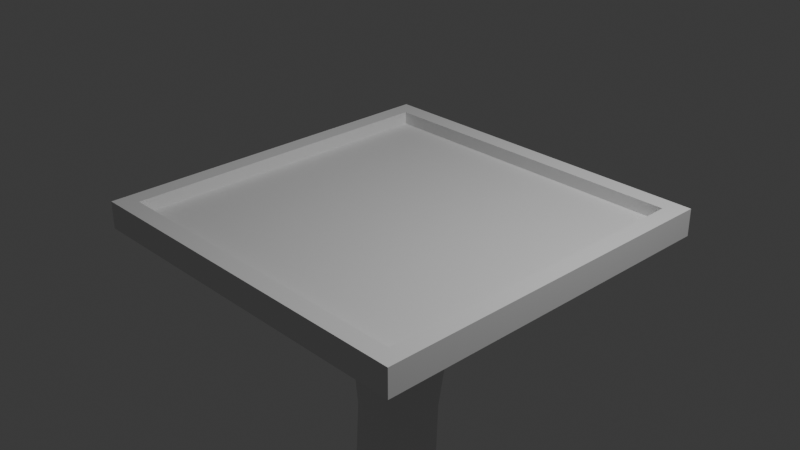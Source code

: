 # Source: PLATFORM_2.blend  (saved by Blender 4.1.24; exported with 4.5.12 LTS)
import bpy
from mathutils import Matrix  # noqa: F401  (used for matrix-valued properties, if any)

bpy.ops.wm.read_factory_settings(use_empty=True)
scene = bpy.context.scene
scene.name = 'Scene'

# ---- collections
col_collection = bpy.data.collections.new('Collection'); scene.collection.children.link(col_collection)

# ---- world
world_world = bpy.data.worlds.new('World'); scene.world = world_world
world_world.use_nodes = True; world_world.node_tree.nodes.clear()
_N = world_world.node_tree.nodes; _L = world_world.node_tree.links
n0 = _N.new('ShaderNodeOutputWorld'); n0.name = 'World Output'; n0.location = (300, 300)
n1 = _N.new('ShaderNodeBackground'); n1.name = 'Background'; n1.location = (10, 300)
n1.inputs[0].default_value = (0.05088, 0.05088, 0.05088, 1.0)
_L.new(n1.outputs[0], n0.inputs[0])
n0.is_active_output = True
world_world.color = (0.05088, 0.05088, 0.05088)
world_world.use_sun_shadow = False
world_world.sun_shadow_jitter_overblur = 0.0

# ---- cameras
cam_camera = bpy.data.cameras.new('Camera')
cam_camera.clip_end = 100.0
cam_camera.ortho_scale = 7.314

# ---- lights
light_light = bpy.data.lights.new('Light', 'POINT')
light_light.transmission_factor = 0.0
light_light.energy = 1000.0
light_light.shadow_soft_size = 0.1
light_light.shadow_maximum_resolution = 0.006
light_light.use_absolute_resolution = True

# ---- meshes
me_cube_002 = bpy.data.meshes.new('Cube.002')
me_cube_002.from_pydata([(-0.9029, -0.9029, -1.0), (-1.0, -1.0, 1.0), (-0.9029, 0.9029, -1.0), (-1.0, 1.0, 1.0), (0.9029, -0.9029, -1.0), (1.0, -1.0, 1.0), (0.9029, 0.9029, -1.0), (1.0, 1.0, 1.0), (-1.0, 1.0, -1.0), (-1.0, -1.0, -1.0), (1.0, 1.0, -1.0), (1.0, -1.0, -1.0), (-0.9029, 0.9029, -0.03283), (-0.9029, -0.9029, -0.03283), (0.9029, 0.9029, -0.03283), (0.9029, -0.9029, -0.03283)], [], [(9, 1, 3, 8), (8, 3, 7, 10), (10, 7, 5, 11), (11, 5, 1, 9), (4, 0, 13, 15), (7, 3, 1, 5), (2, 0, 9, 8), (6, 2, 8, 10), (4, 6, 10, 11), (0, 4, 11, 9), (12, 14, 15, 13), (2, 6, 14, 12), (6, 4, 15, 14), (0, 2, 12, 13)])
_uv = me_cube_002.uv_layers.new(name='UVMap')
_uv.uv.foreach_set('vector', [0.09322, 0.09299, 0.2562, 0.1843, 0.19, 0.2843, 0.1133, 0.4291, 0.1133, 0.4291, 0.19, 0.2843, 0.2771, 0.3541, 0.4211, 0.4291, 0.4211, 0.4291, 0.2771, 0.3541, 0.3501, 0.2882, 0.4302, 0.1131, 0.4302, 0.1131, 0.3501, 0.2882, 0.2562, 0.1843, 0.09322, 0.09299, 0.5641, 0.4434, 0.5641, 0.06708, 0.7028, 0.1831, 0.6821, 0.295, 0.2771, 0.3541, 0.19, 0.2843, 0.2562, 0.1843, 0.3501, 0.2882, 0.05451, 0.5452, 0.05451, 0.9767, 0.03131, 0.9999, 0.03131, 0.522, 0.486, 0.5452, 0.05451, 0.5452, 0.03131, 0.522, 0.5092, 0.522, 0.486, 0.9767, 0.486, 0.5452, 0.5092, 0.522, 0.5092, 0.9999, 0.05451, 0.9767, 0.486, 0.9767, 0.5092, 0.9999, 0.03131, 0.9999, 0.816, 0.1923, 0.7953, 0.3043, 0.6821, 0.295, 0.7028, 0.1831, 0.9339, 0.04395, 0.9339, 0.4202, 0.7953, 0.3043, 0.816, 0.1923, 0.9339, 0.4202, 0.5641, 0.4434, 0.6821, 0.295, 0.7953, 0.3043, 0.5641, 0.06708, 0.9339, 0.04395, 0.816, 0.1923, 0.7028, 0.1831])
me_cube_002.update()
me_cylinder = bpy.data.meshes.new('Cylinder')
me_cylinder.from_pydata([(0.0, 1.0, -19.56), (0.03863, 1.035, 1.737), (0.1951, 0.9808, -19.56), (0.2392, 1.021, 1.737), (0.3827, 0.9239, -19.56), (0.4312, 0.9679, 1.737), (0.5556, 0.8315, -19.56), (0.6072, 0.8782, 1.737), (0.7071, 0.7071, -19.56), (0.76, 0.755, 1.737), (0.8315, 0.5556, -19.56), (0.8838, 0.603, 1.737), (0.9239, 0.3827, -19.56), (0.9739, 0.428, 1.737), (0.9808, 0.1951, -19.56), (1.027, 0.2369, 1.737), (1.0, 0.0, -19.56), (1.041, 0.03715, 1.737), (0.9808, -0.1951, -19.56), (1.016, -0.1632, 1.737), (0.9239, -0.3827, -19.56), (0.9528, -0.3564, 1.737), (0.8315, -0.5556, -19.56), (0.8545, -0.5346, 1.738), (0.7071, -0.7071, -19.56), (0.7248, -0.691, 1.738), (0.5556, -0.8315, -19.56), (0.5687, -0.8195, 1.738), (0.3827, -0.9239, -19.56), (0.3922, -0.9151, 1.738), (0.1951, -0.9808, -19.56), (0.202, -0.9744, 1.738), (0.0, -1.0, -19.56), (0.005145, -0.9953, 1.738), (-0.1951, -0.9808, -19.56), (-0.1914, -0.9774, 1.738), (-0.3827, -0.9239, -19.56), (-0.3802, -0.9215, 1.738), (-0.5556, -0.8315, -19.56), (-0.554, -0.8298, 1.738), (-0.7071, -0.7071, -19.56), (-0.7061, -0.7058, 1.738), (-0.8315, -0.5556, -19.56), (-0.8304, -0.5543, 1.738), (-0.9239, -0.3827, -19.56), (-0.9223, -0.3809, 1.738), (-0.9808, -0.1951, -19.56), (-0.9782, -0.1925, 1.738), (-1.0, 0.0, -19.56), (-0.9959, 0.003931, 1.738), (-0.9808, 0.1951, -19.56), (-0.9747, 0.2008, 1.738), (-0.9239, 0.3827, -19.56), (-0.9153, 0.3906, 1.738), (-0.8315, 0.5556, -19.56), (-0.8197, 0.5663, 1.738), (-0.7071, 0.7071, -19.56), (-0.6912, 0.7216, 1.738), (-0.5556, 0.8315, -19.56), (-0.5347, 0.8505, 1.738), (-0.3827, 0.9239, -19.56), (-0.3561, 0.948, 1.737), (-0.1951, 0.9808, -19.56), (-0.1625, 1.01, 1.737), (0.2052, 0.99, 2.315), (0.008249, 1.008, 2.315), (0.3942, 0.9345, 2.315), (0.5682, 0.843, 2.315), (0.7201, 0.719, 2.315), (0.8442, 0.5673, 2.315), (0.9358, 0.3936, 2.315), (0.9913, 0.2047, 2.315), (1.009, 0.008026, 2.315), (0.9876, -0.1888, 2.315), (0.9288, -0.3782, 2.315), (0.8347, -0.5526, 2.315), (0.7089, -0.7054, 2.315), (0.5564, -0.8307, 2.315), (0.3829, -0.9237, 2.315), (0.1951, -0.9808, 2.315), (2.601e-08, -1.0, 2.315), (-0.1951, -0.9808, 2.315), (-0.3827, -0.9239, 2.315), (-0.5556, -0.8315, 2.315), (-0.7071, -0.7071, 2.315), (-0.8315, -0.5556, 2.315), (-0.9239, -0.3827, 2.315), (-0.9808, -0.1951, 2.315), (-1.0, 0.0, 2.315), (-0.9808, 0.1951, 2.315), (-0.9237, 0.3828, 2.315), (-0.8308, 0.5562, 2.315), (-0.7056, 0.7085, 2.315), (-0.5527, 0.8341, 2.315), (-0.3782, 0.928, 2.315), (-0.1888, 0.9866, 2.315), (0.3302, 1.522, 1.737), (0.02682, 1.545, 1.737), (0.6213, 1.44, 1.737), (0.8882, 1.304, 1.737), (1.12, 1.116, 1.737), (1.309, 0.8851, 1.737), (1.446, 0.6193, 1.737), (1.527, 0.3294, 1.737), (1.55, 0.02688, 1.737), (1.514, -0.2761, 1.738), (1.42, -0.5675, 1.738), (1.274, -0.8356, 1.738), (1.081, -1.07, 1.738), (0.8477, -1.261, 1.738), (0.583, -1.404, 1.738), (0.2969, -1.491, 1.738), (-4.961e-09, -1.52, 1.738), (-0.2966, -1.491, 1.738), (-0.5819, -1.405, 1.738), (-0.8451, -1.264, 1.738), (-1.076, -1.076, 1.738), (-1.265, -0.8452, 1.738), (-1.405, -0.5823, 1.738), (-1.492, -0.2969, 1.738), (-1.52, -4.8e-05, 1.738), (-1.491, 0.2967, 1.738), (-1.404, 0.5826, 1.738), (-1.262, 0.8469, 1.738), (-1.07, 1.08, 1.738), (-0.8362, 1.272, 1.738), (-0.5683, 1.417, 1.738), (-0.2768, 1.509, 1.738), (0.3034, 1.497, 2.315), (0.004639, 1.525, 2.315), (0.5905, 1.413, 2.315), (0.8547, 1.273, 2.315), (1.086, 1.085, 2.315), (1.274, 0.8541, 2.315), (1.414, 0.5902, 2.315), (1.499, 0.3033, 2.315), (1.526, 0.004783, 2.315), (1.494, -0.2937, 2.315), (1.406, -0.5805, 2.315), (1.264, -0.8444, 2.315), (1.075, -1.075, 2.315), (0.8447, -1.264, 2.315), (0.5818, -1.405, 2.315), (0.2966, -1.491, 2.315), (3.097e-08, -1.52, 2.315), (-0.2966, -1.491, 2.315), (-0.5818, -1.405, 2.315), (-0.8447, -1.264, 2.315), (-1.075, -1.075, 2.315), (-1.264, -0.8447, 2.315), (-1.405, -0.5818, 2.315), (-1.491, -0.2966, 2.315), (-1.52, 0.0, 2.315), (-1.491, 0.2966, 2.315), (-1.405, 0.5818, 2.315), (-1.264, 0.8447, 2.315), (-1.075, 1.075, 2.315), (-0.8446, 1.264, 2.315), (-0.5808, 1.406, 2.315), (-0.294, 1.494, 2.315), (0.02722, 1.005, -18.04), (0.1894, 1.039, -16.52), (0.1076, 1.027, -15.0), (-0.05676, 1.232, -13.48), (-0.1757, 1.469, -11.95), (-0.07738, 1.187, -10.43), (0.07734, 0.8948, -8.913), (-0.02202, 0.9615, -7.392), (-0.114, 0.9286, -5.871), (0.03552, 0.9086, -4.351), (0.05609, 0.9874, -2.827), (0.1287, 1.122, -1.305), (0.181, 1.169, 0.2148), (0.398, 1.169, 0.2146), (0.349, 1.125, -1.305), (0.2654, 0.9681, -2.827), (0.261, 0.8825, -4.351), (0.1101, 0.9128, -5.871), (0.1838, 0.9405, -7.392), (0.2863, 0.8555, -8.913), (0.1352, 1.137, -10.43), (0.02985, 1.427, -11.95), (0.1424, 1.2, -13.48), (0.3313, 1.011, -15.0), (0.4241, 1.027, -16.52), (0.2323, 0.9879, -18.04), (0.6027, 1.127, 0.2144), (0.5559, 1.085, -1.305), (0.4673, 0.9078, -2.827), (0.479, 0.8159, -4.352), (0.3245, 0.8569, -5.871), (0.3813, 0.879, -7.392), (0.491, 0.7738, -8.913), (0.3451, 1.041, -10.43), (0.231, 1.339, -11.95), (0.3359, 1.125, -13.48), (0.549, 0.9572, -15.0), (0.6518, 0.9775, -16.52), (0.4311, 0.9333, -18.04), (0.7869, 1.044, 0.2143), (0.7415, 1.004, -1.305), (0.6544, 0.8085, -2.828), (0.682, 0.7112, -4.352), (0.5219, 0.763, -5.872), (0.5639, 0.7791, -7.392), (0.684, 0.6522, -8.914), (0.5443, 0.9026, -10.43), (0.4198, 1.208, -11.95), (0.5167, 1.011, -13.48), (0.7515, 0.8668, -15.0), (0.8628, 0.8918, -16.52), (0.6155, 0.8433, -18.04), (0.9435, 0.9245, 0.2142), (0.8985, 0.8842, -1.305), (0.8197, 0.6737, -2.828), (0.8629, 0.5722, -4.353), (0.6953, 0.635, -5.872), (0.7254, 0.6442, -7.392), (0.8579, 0.4953, -8.914), (0.7252, 0.7271, -10.43), (0.5889, 1.04, -11.95), (0.6772, 0.8622, -13.48), (0.9297, 0.7435, -15.0), (1.048, 0.773, -16.52), (0.7776, 0.7211, -18.04), (1.066, 0.7713, 0.2142), (1.021, 0.7304, -1.305), (0.9566, 0.5086, -2.828), (1.015, 0.4045, -4.353), (0.8385, 0.4776, -5.872), (0.8601, 0.4792, -7.392), (1.006, 0.3092, -8.914), (0.8802, 0.5229, -10.43), (0.7314, 0.842, -11.95), (0.8109, 0.6861, -13.48), (1.076, 0.5921, -15.0), (1.198, 0.6254, -16.52), (0.9106, 0.5714, -18.04), (1.151, 0.5911, 0.2143), (1.105, 0.5484, -1.305), (1.06, 0.3195, -2.829), (1.133, 0.2143, -4.354), (0.946, 0.2972, -5.872), (0.9631, 0.2905, -7.392), (1.122, 0.1014, -8.914), (1.003, 0.2985, -10.43), (0.8416, 0.6224, -11.95), (0.9121, 0.4898, -13.48), (1.183, 0.4185, -15.0), (1.308, 0.4546, -16.52), (1.008, 0.3996, -18.04), (1.194, 0.3909, 0.2145), (1.146, 0.345, -1.305), (1.126, 0.1141, -2.829), (1.212, 0.009334, -4.354), (1.014, 0.1009, -5.873), (1.03, 0.08544, -7.392), (1.202, -0.1201, -8.914), (1.088, 0.06395, -10.43), (0.9151, 0.3906, -11.95), (0.9761, 0.2814, -13.48), (1.246, 0.2296, -15.0), (1.371, 0.2671, -16.52), (1.067, 0.2123, -18.04), (1.194, 0.1787, 0.2146), (1.144, 0.1283, -1.305), (1.151, -0.09937, -2.829), (1.248, -0.2024, -4.355), (1.038, -0.1037, -5.873), (1.058, -0.1276, -7.392), (1.243, -0.347, -8.914), (1.132, -0.1712, -10.43), (0.949, 0.1559, -11.95), (1.001, 0.06837, -13.48), (1.264, 0.03278, -15.0), (1.385, 0.07008, -16.52), (1.084, 0.01662, -18.04), (1.151, -0.03727, 0.2148), (1.098, -0.09316, -1.305), (1.134, -0.3123, -2.83), (1.239, -0.4125, -4.355), (1.018, -0.3084, -5.873), (1.046, -0.34, -7.392), (1.242, -0.5701, -8.914), (1.133, -0.3986, -10.43), (0.9422, -0.07282, -11.95), (0.9845, -0.1416, -13.48), (1.234, -0.1647, -15.0), (1.351, -0.1287, -16.52), (1.059, -0.1798, -18.04), (1.068, -0.2487, 0.2151), (1.011, -0.3108, -1.305), (1.077, -0.516, -2.83), (1.184, -0.6124, -4.355), (0.9527, -0.5054, -5.873), (0.9922, -0.543, -7.392), (1.2, -0.7803, -8.915), (1.092, -0.6105, -10.43), (0.8952, -0.2874, -11.95), (0.9289, -0.3409, -13.48), (1.16, -0.3554, -15.0), (1.269, -0.3214, -16.52), (0.9934, -0.3693, -18.04), (0.9465, -0.4475, 0.2153), (0.8846, -0.516, -1.305), (0.9799, -0.7025, -2.83), (1.085, -0.7942, -4.355), (0.8439, -0.6867, -5.873), (0.899, -0.7283, -7.392), (1.117, -0.969, -8.915), (1.009, -0.7993, -10.44), (0.8101, -0.4804, -11.95), (0.8364, -0.5225, -13.48), (1.044, -0.5319, -15.0), (1.145, -0.5004, -16.52), (0.8904, -0.5444, -18.04), (0.7919, -0.626, 0.2155), (0.7247, -0.7006, -1.305), (0.8469, -0.8643, -2.83), (0.9451, -0.9505, -4.355), (0.6949, -0.8452, -5.873), (0.7692, -0.8887, -7.392), (0.9967, -1.129, -8.915), (0.8897, -0.959, -10.44), (0.6904, -0.6455, -11.96), (0.7109, -0.6803, -13.48), (0.8924, -0.6873, -15.0), (0.9838, -0.6588, -16.52), (0.7548, -0.6982, -18.04), (0.61, -0.7773, 0.2157), (0.5371, -0.8575, -1.305), (0.6825, -0.9955, -2.83), (0.7687, -1.075, -4.355), (0.5108, -0.9748, -5.873), (0.607, -1.018, -7.392), (0.8441, -1.253, -8.915), (0.7378, -1.084, -10.44), (0.5412, -0.7774, -11.96), (0.5575, -0.8087, -13.48), (0.7118, -0.8156, -15.0), (0.7926, -0.7902, -16.52), (0.5926, -0.8248, -18.04), (0.4078, -0.8955, 0.2159), (0.329, -0.9805, -1.305), (0.4925, -1.091, -2.83), (0.5625, -1.163, -4.355), (0.2986, -1.071, -5.873), (0.4185, -1.11, -7.392), (0.6647, -1.337, -8.915), (0.5598, -1.17, -10.44), (0.3682, -0.8717, -11.96), (0.3826, -0.9033, -13.48), (0.5102, -0.9118, -15.0), (0.58, -0.8896, -16.52), (0.41, -0.9191, -18.04), (0.193, -0.9762, 0.216), (0.1084, -1.065, -1.304), (0.2843, -1.148, -2.829), (0.3346, -1.212, -4.354), (0.06683, -1.13, -5.872), (0.2107, -1.163, -7.392), (0.4658, -1.378, -8.915), (0.3625, -1.213, -10.44), (0.1785, -0.9254, -11.96), (0.1932, -0.9609, -13.48), (0.2959, -0.972, -15.0), (0.3548, -0.9529, -16.52), (0.2141, -0.9776, -18.04), (-0.02614, -1.016, 0.2162), (-0.1162, -1.108, -1.304), (0.06621, -1.165, -2.829), (0.09448, -1.22, -4.353), (-0.1747, -1.15, -5.872), (-0.007931, -1.175, -7.392), (0.2553, -1.375, -8.915), (0.1536, -1.212, -10.44), (-0.02067, -0.9364, -11.96), (-0.003355, -0.9791, -13.48), (0.07761, -0.9939, -15.0), (0.126, -0.9779, -16.52), (0.01255, -0.998, -18.04), (-0.2413, -1.014, 0.2163), (-0.3362, -1.108, -1.304), (-0.1525, -1.14, -2.829), (-0.1479, -1.187, -4.353), (-0.4154, -1.131, -5.871), (-0.2283, -1.146, -7.392), (0.04137, -1.328, -8.914), (-0.05907, -1.167, -10.43), (-0.2219, -0.9038, -11.95), (-0.1995, -0.9572, -13.48), (-0.1365, -0.9768, -15.0), (-0.09766, -0.9635, -16.52), (-0.1872, -0.9795, -18.04), (-0.4445, -0.9704, 0.2164), (-0.5431, -1.066, -1.304), (-0.3628, -1.076, -2.828), (-0.382, -1.116, -4.352), (-0.6449, -1.075, -5.871), (-0.441, -1.077, -7.392), (-0.1676, -1.241, -8.914), (-0.2675, -1.078, -10.43), (-0.4177, -0.828, -11.95), (-0.3883, -0.8954, -13.48), (-0.3388, -0.9213, -15.0), (-0.3083, -0.9104, -16.52), (-0.3778, -0.9231, -18.04), (-0.6279, -0.8866, 0.2165), (-0.729, -0.9833, -1.304), (-0.5557, -0.9744, -2.828), (-0.5978, -1.009, -4.352), (-0.8535, -0.9822, -5.871), (-0.6367, -0.9723, -7.392), (-0.3631, -1.116, -8.914), (-0.4639, -0.9487, -10.43), (-0.6009, -0.7112, -11.95), (-0.563, -0.7957, -13.48), (-0.5227, -0.8298, -15.0), (-0.4987, -0.8209, -16.52), (-0.5527, -0.831, -18.04), (-0.7846, -0.7662, 0.2165), (-0.8866, -0.8628, -1.304), (-0.7236, -0.8399, -2.828), (-0.7862, -0.87, -4.351), (-1.032, -0.8575, -5.871), (-0.8071, -0.8358, -7.392), (-0.5373, -0.9587, -8.914), (-0.6406, -0.7839, -10.43), (-0.7647, -0.5567, -11.95), (-0.7171, -0.6611, -13.48), (-0.6821, -0.706, -15.0), (-0.6628, -0.6986, -16.52), (-0.7055, -0.7069, -18.04), (-0.9085, -0.6139, 0.2165), (-1.01, -0.7094, -1.304), (-0.8596, -0.6773, -2.828), (-0.9395, -0.7052, -4.351), (-1.175, -0.7049, -5.87), (-0.9451, -0.673, -7.392), (-0.6835, -0.7751, -8.914), (-0.7911, -0.5895, -10.43), (-0.9033, -0.3699, -11.95), (-0.8449, -0.496, -13.48), (-0.8119, -0.5547, -15.0), (-0.7954, -0.5484, -16.52), (-0.8306, -0.5554, -18.04), (-0.9949, -0.4354, 0.2165), (-1.094, -0.5287, -1.304), (-0.9589, -0.4927, -2.827), (-1.052, -0.5203, -4.35), (-1.275, -0.5298, -5.87), (-1.045, -0.4896, -7.392), (-0.7964, -0.5714, -8.914), (-0.9096, -0.3723, -10.43), (-1.011, -0.1574, -11.95), (-0.9418, -0.3058, -13.48), (-0.9076, -0.382, -15.0), (-0.8924, -0.3762, -16.52), (-0.9233, -0.3826, -18.04), (-1.04, -0.2375, 0.2164), (-1.137, -0.3278, -1.304), (-1.018, -0.2928, -2.827), (-1.119, -0.3219, -4.35), (-1.331, -0.3384, -5.87), (-1.104, -0.292, -7.392), (-0.8718, -0.3555, -8.914), (-0.9916, -0.1409, -10.43), (-1.085, 0.07284, -11.95), (-1.004, -0.0975, -13.48), (-0.9662, -0.1943, -15.0), (-0.9509, -0.1887, -16.52), (-0.9803, -0.195, -18.04), (-1.043, -0.02765, 0.2163), (-1.135, -0.1141, -1.304), (-1.035, -0.08525, -2.827), (-1.14, -0.1171, -4.35), (-1.34, -0.1376, -5.87), (-1.121, -0.08733, -7.392), (-0.9069, -0.1354, -8.913), (-1.034, 0.09562, -10.43), (-1.121, 0.3117, -11.95), (-1.03, 0.121, -13.48), (-0.9855, 0.001473, -15.0), (-0.9687, 0.006798, -16.52), (-0.9995, 7.575e-05, -18.04), (-1.002, 0.1863, 0.2162), (-1.09, 0.1043, -1.304), (-1.01, 0.1224, -2.827), (-1.115, 0.08657, -4.35), (-1.304, 0.06497, -5.87), (-1.094, 0.117, -7.392), (-0.9008, 0.08061, -8.913), (-1.035, 0.3282, -10.43), (-1.119, 0.5496, -11.95), (-1.017, 0.341, -13.48), (-0.9649, 0.1981, -15.0), (-0.9452, 0.2029, -16.52), (-0.9801, 0.1952, -18.04), (-0.9196, 0.3963, 0.216), (-1.003, 0.3192, -1.304), (-0.9449, 0.3222, -2.827), (-1.045, 0.2817, -4.35), (-1.224, 0.2613, -5.87), (-1.026, 0.3134, -7.392), (-0.8542, 0.2847, -8.913), (-0.9953, 0.5479, -10.43), (-1.077, 0.7769, -11.95), (-0.9672, 0.5534, -13.48), (-0.9047, 0.3879, -15.0), (-0.8806, 0.3922, -16.52), (-0.9226, 0.3829, -18.04), (-0.7984, 0.5943, 0.2158), (-0.876, 0.5224, -1.304), (-0.842, 0.5067, -2.827), (-0.9332, 0.4608, -4.35), (-1.104, 0.4438, -5.87), (-0.9209, 0.4945, -7.392), (-0.7692, 0.4694, -8.913), (-0.9162, 0.7464, -10.43), (-0.9978, 0.9841, -11.95), (-0.8809, 0.7493, -13.48), (-0.8067, 0.5637, -15.0), (-0.7765, 0.5676, -16.52), (-0.8292, 0.5559, -18.04), (-0.6434, 0.7727, 0.2156), (-0.7154, 0.7063, -1.305), (-0.7058, 0.6688, -2.827), (-0.7856, 0.6172, -4.35), (-0.9493, 0.6052, -5.87), (-0.7823, 0.6536, -7.392), (-0.6489, 0.6279, -8.913), (-0.8007, 0.9159, -10.43), (-0.8835, 1.163, -11.95), (-0.7615, 0.9204, -13.48), (-0.6739, 0.7187, -15.0), (-0.6358, 0.7226, -16.52), (-0.7031, 0.7077, -18.04), (-0.4604, 0.9247, 0.2154), (-0.5269, 0.8637, -1.305), (-0.5413, 0.8025, -2.827), (-0.6079, 0.7446, -4.35), (-0.7655, 0.739, -5.87), (-0.6163, 0.7843, -7.392), (-0.498, 0.754, -8.913), (-0.6531, 1.05, -10.43), (-0.7382, 1.306, -11.95), (-0.6135, 1.059, -13.48), (-0.5105, 0.8469, -15.0), (-0.4626, 0.8514, -16.52), (-0.5485, 0.8326, -18.04), (-0.2567, 1.044, 0.2152), (-0.3179, 0.9883, -1.305), (-0.3548, 0.9027, -2.827), (-0.4067, 0.838, -4.35), (-0.5599, 0.84, -5.871), (-0.4294, 0.8816, -7.392), (-0.3222, 0.8427, -8.913), (-0.479, 1.142, -10.43), (-0.5674, 1.407, -11.95), (-0.4422, 1.16, -13.48), (-0.3213, 0.9433, -15.0), (-0.2626, 0.9493, -16.52), (-0.3708, 0.926, -18.04), (-0.04012, 1.127, 0.215), (-0.09649, 1.075, -1.305), (-0.1532, 0.9652, -2.827), (-0.1897, 0.8935, -4.351), (-0.34, 0.904, -5.871), (-0.2289, 0.9415, -7.392), (-0.128, 0.8904, -8.913), (-0.2847, 1.188, -10.43), (-0.3774, 1.462, -11.95), (-0.2542, 1.218, -13.48), (-0.1128, 1.004, -15.0), (-0.04253, 1.013, -16.52), (-0.1764, 0.9842, -18.04)], [], [(172, 1, 3, 173), (173, 3, 5, 186), (186, 5, 7, 199), (199, 7, 9, 212), (212, 9, 11, 225), (225, 11, 13, 238), (238, 13, 15, 251), (251, 15, 17, 264), (264, 17, 19, 277), (277, 19, 21, 290), (290, 21, 23, 303), (303, 23, 25, 316), (316, 25, 27, 329), (329, 27, 29, 342), (342, 29, 31, 355), (355, 31, 33, 368), (368, 33, 35, 381), (381, 35, 37, 394), (394, 37, 39, 407), (407, 39, 41, 420), (420, 41, 43, 433), (433, 43, 45, 446), (446, 45, 47, 459), (459, 47, 49, 472), (472, 49, 51, 485), (485, 51, 53, 498), (498, 53, 55, 511), (511, 55, 57, 524), (524, 57, 59, 537), (537, 59, 61, 550), (19, 17, 104, 105), (550, 61, 63, 563), (563, 63, 1, 172), (0, 2, 4, 6, 8, 10, 12, 14, 16, 18, 20, 22, 24, 26, 28, 30, 32, 34, 36, 38, 40, 42, 44, 46, 48, 50, 52, 54, 56, 58, 60, 62), (64, 65, 95, 94, 93, 92, 91, 90, 89, 88, 87, 86, 85, 84, 83, 82, 81, 80, 79, 78, 77, 76, 75, 74, 73, 72, 71, 70, 69, 68, 67, 66), (72, 73, 137, 136), (53, 51, 121, 122), (71, 72, 136, 135), (35, 33, 112, 113), (70, 71, 135, 134), (17, 15, 103, 104), (69, 70, 134, 133), (95, 65, 129, 159), (51, 49, 120, 121), (68, 69, 133, 132), (94, 95, 159, 158), (33, 31, 111, 112), (67, 68, 132, 131), (93, 94, 158, 157), (15, 13, 102, 103), (66, 67, 131, 130), (92, 93, 157, 156), (49, 47, 119, 120), (64, 66, 130, 128), (91, 92, 156, 155), (31, 29, 110, 111), (65, 64, 128, 129), (90, 91, 155, 154), (13, 11, 101, 102), (1, 63, 127, 97), (89, 90, 154, 153), (47, 45, 118, 119), (88, 89, 153, 152), (29, 27, 109, 110), (87, 88, 152, 151), (11, 9, 100, 101), (104, 103, 135, 136), (113, 112, 144, 145), (122, 121, 153, 154), (100, 99, 131, 132), (109, 108, 140, 141), (118, 117, 149, 150), (127, 126, 158, 159), (105, 104, 136, 137), (114, 113, 145, 146), (123, 122, 154, 155), (101, 100, 132, 133), (110, 109, 141, 142), (119, 118, 150, 151), (96, 97, 129, 128), (97, 127, 159, 129), (106, 105, 137, 138), (115, 114, 146, 147), (124, 123, 155, 156), (102, 101, 133, 134), (111, 110, 142, 143), (120, 119, 151, 152), (98, 96, 128, 130), (107, 106, 138, 139), (116, 115, 147, 148), (125, 124, 156, 157), (103, 102, 134, 135), (112, 111, 143, 144), (121, 120, 152, 153), (99, 98, 130, 131), (108, 107, 139, 140), (117, 116, 148, 149), (126, 125, 157, 158), (73, 74, 138, 137), (37, 35, 113, 114), (3, 1, 97, 96), (74, 75, 139, 138), (55, 53, 122, 123), (75, 76, 140, 139), (21, 19, 105, 106), (76, 77, 141, 140), (39, 37, 114, 115), (77, 78, 142, 141), (57, 55, 123, 124), (5, 3, 96, 98), (78, 79, 143, 142), (23, 21, 106, 107), (79, 80, 144, 143), (41, 39, 115, 116), (80, 81, 145, 144), (59, 57, 124, 125), (7, 5, 98, 99), (81, 82, 146, 145), (25, 23, 107, 108), (82, 83, 147, 146), (43, 41, 116, 117), (83, 84, 148, 147), (61, 59, 125, 126), (9, 7, 99, 100), (84, 85, 149, 148), (27, 25, 108, 109), (85, 86, 150, 149), (45, 43, 117, 118), (86, 87, 151, 150), (63, 61, 126, 127), (62, 575, 160, 0), (575, 574, 161, 160), (574, 573, 162, 161), (573, 572, 163, 162), (572, 571, 164, 163), (571, 570, 165, 164), (570, 569, 166, 165), (569, 568, 167, 166), (568, 567, 168, 167), (567, 566, 169, 168), (566, 565, 170, 169), (565, 564, 171, 170), (564, 563, 172, 171), (60, 562, 575, 62), (562, 561, 574, 575), (561, 560, 573, 574), (560, 559, 572, 573), (559, 558, 571, 572), (558, 557, 570, 571), (557, 556, 569, 570), (556, 555, 568, 569), (555, 554, 567, 568), (554, 553, 566, 567), (553, 552, 565, 566), (552, 551, 564, 565), (551, 550, 563, 564), (58, 549, 562, 60), (549, 548, 561, 562), (548, 547, 560, 561), (547, 546, 559, 560), (546, 545, 558, 559), (545, 544, 557, 558), (544, 543, 556, 557), (543, 542, 555, 556), (542, 541, 554, 555), (541, 540, 553, 554), (540, 539, 552, 553), (539, 538, 551, 552), (538, 537, 550, 551), (56, 536, 549, 58), (536, 535, 548, 549), (535, 534, 547, 548), (534, 533, 546, 547), (533, 532, 545, 546), (532, 531, 544, 545), (531, 530, 543, 544), (530, 529, 542, 543), (529, 528, 541, 542), (528, 527, 540, 541), (527, 526, 539, 540), (526, 525, 538, 539), (525, 524, 537, 538), (54, 523, 536, 56), (523, 522, 535, 536), (522, 521, 534, 535), (521, 520, 533, 534), (520, 519, 532, 533), (519, 518, 531, 532), (518, 517, 530, 531), (517, 516, 529, 530), (516, 515, 528, 529), (515, 514, 527, 528), (514, 513, 526, 527), (513, 512, 525, 526), (512, 511, 524, 525), (52, 510, 523, 54), (510, 509, 522, 523), (509, 508, 521, 522), (508, 507, 520, 521), (507, 506, 519, 520), (506, 505, 518, 519), (505, 504, 517, 518), (504, 503, 516, 517), (503, 502, 515, 516), (502, 501, 514, 515), (501, 500, 513, 514), (500, 499, 512, 513), (499, 498, 511, 512), (50, 497, 510, 52), (497, 496, 509, 510), (496, 495, 508, 509), (495, 494, 507, 508), (494, 493, 506, 507), (493, 492, 505, 506), (492, 491, 504, 505), (491, 490, 503, 504), (490, 489, 502, 503), (489, 488, 501, 502), (488, 487, 500, 501), (487, 486, 499, 500), (486, 485, 498, 499), (48, 484, 497, 50), (484, 483, 496, 497), (483, 482, 495, 496), (482, 481, 494, 495), (481, 480, 493, 494), (480, 479, 492, 493), (479, 478, 491, 492), (478, 477, 490, 491), (477, 476, 489, 490), (476, 475, 488, 489), (475, 474, 487, 488), (474, 473, 486, 487), (473, 472, 485, 486), (46, 471, 484, 48), (471, 470, 483, 484), (470, 469, 482, 483), (469, 468, 481, 482), (468, 467, 480, 481), (467, 466, 479, 480), (466, 465, 478, 479), (465, 464, 477, 478), (464, 463, 476, 477), (463, 462, 475, 476), (462, 461, 474, 475), (461, 460, 473, 474), (460, 459, 472, 473), (44, 458, 471, 46), (458, 457, 470, 471), (457, 456, 469, 470), (456, 455, 468, 469), (455, 454, 467, 468), (454, 453, 466, 467), (453, 452, 465, 466), (452, 451, 464, 465), (451, 450, 463, 464), (450, 449, 462, 463), (449, 448, 461, 462), (448, 447, 460, 461), (447, 446, 459, 460), (42, 445, 458, 44), (445, 444, 457, 458), (444, 443, 456, 457), (443, 442, 455, 456), (442, 441, 454, 455), (441, 440, 453, 454), (440, 439, 452, 453), (439, 438, 451, 452), (438, 437, 450, 451), (437, 436, 449, 450), (436, 435, 448, 449), (435, 434, 447, 448), (434, 433, 446, 447), (40, 432, 445, 42), (432, 431, 444, 445), (431, 430, 443, 444), (430, 429, 442, 443), (429, 428, 441, 442), (428, 427, 440, 441), (427, 426, 439, 440), (426, 425, 438, 439), (425, 424, 437, 438), (424, 423, 436, 437), (423, 422, 435, 436), (422, 421, 434, 435), (421, 420, 433, 434), (38, 419, 432, 40), (419, 418, 431, 432), (418, 417, 430, 431), (417, 416, 429, 430), (416, 415, 428, 429), (415, 414, 427, 428), (414, 413, 426, 427), (413, 412, 425, 426), (412, 411, 424, 425), (411, 410, 423, 424), (410, 409, 422, 423), (409, 408, 421, 422), (408, 407, 420, 421), (36, 406, 419, 38), (406, 405, 418, 419), (405, 404, 417, 418), (404, 403, 416, 417), (403, 402, 415, 416), (402, 401, 414, 415), (401, 400, 413, 414), (400, 399, 412, 413), (399, 398, 411, 412), (398, 397, 410, 411), (397, 396, 409, 410), (396, 395, 408, 409), (395, 394, 407, 408), (34, 393, 406, 36), (393, 392, 405, 406), (392, 391, 404, 405), (391, 390, 403, 404), (390, 389, 402, 403), (389, 388, 401, 402), (388, 387, 400, 401), (387, 386, 399, 400), (386, 385, 398, 399), (385, 384, 397, 398), (384, 383, 396, 397), (383, 382, 395, 396), (382, 381, 394, 395), (32, 380, 393, 34), (380, 379, 392, 393), (379, 378, 391, 392), (378, 377, 390, 391), (377, 376, 389, 390), (376, 375, 388, 389), (375, 374, 387, 388), (374, 373, 386, 387), (373, 372, 385, 386), (372, 371, 384, 385), (371, 370, 383, 384), (370, 369, 382, 383), (369, 368, 381, 382), (30, 367, 380, 32), (367, 366, 379, 380), (366, 365, 378, 379), (365, 364, 377, 378), (364, 363, 376, 377), (363, 362, 375, 376), (362, 361, 374, 375), (361, 360, 373, 374), (360, 359, 372, 373), (359, 358, 371, 372), (358, 357, 370, 371), (357, 356, 369, 370), (356, 355, 368, 369), (28, 354, 367, 30), (354, 353, 366, 367), (353, 352, 365, 366), (352, 351, 364, 365), (351, 350, 363, 364), (350, 349, 362, 363), (349, 348, 361, 362), (348, 347, 360, 361), (347, 346, 359, 360), (346, 345, 358, 359), (345, 344, 357, 358), (344, 343, 356, 357), (343, 342, 355, 356), (26, 341, 354, 28), (341, 340, 353, 354), (340, 339, 352, 353), (339, 338, 351, 352), (338, 337, 350, 351), (337, 336, 349, 350), (336, 335, 348, 349), (335, 334, 347, 348), (334, 333, 346, 347), (333, 332, 345, 346), (332, 331, 344, 345), (331, 330, 343, 344), (330, 329, 342, 343), (24, 328, 341, 26), (328, 327, 340, 341), (327, 326, 339, 340), (326, 325, 338, 339), (325, 324, 337, 338), (324, 323, 336, 337), (323, 322, 335, 336), (322, 321, 334, 335), (321, 320, 333, 334), (320, 319, 332, 333), (319, 318, 331, 332), (318, 317, 330, 331), (317, 316, 329, 330), (22, 315, 328, 24), (315, 314, 327, 328), (314, 313, 326, 327), (313, 312, 325, 326), (312, 311, 324, 325), (311, 310, 323, 324), (310, 309, 322, 323), (309, 308, 321, 322), (308, 307, 320, 321), (307, 306, 319, 320), (306, 305, 318, 319), (305, 304, 317, 318), (304, 303, 316, 317), (20, 302, 315, 22), (302, 301, 314, 315), (301, 300, 313, 314), (300, 299, 312, 313), (299, 298, 311, 312), (298, 297, 310, 311), (297, 296, 309, 310), (296, 295, 308, 309), (295, 294, 307, 308), (294, 293, 306, 307), (293, 292, 305, 306), (292, 291, 304, 305), (291, 290, 303, 304), (18, 289, 302, 20), (289, 288, 301, 302), (288, 287, 300, 301), (287, 286, 299, 300), (286, 285, 298, 299), (285, 284, 297, 298), (284, 283, 296, 297), (283, 282, 295, 296), (282, 281, 294, 295), (281, 280, 293, 294), (280, 279, 292, 293), (279, 278, 291, 292), (278, 277, 290, 291), (16, 276, 289, 18), (276, 275, 288, 289), (275, 274, 287, 288), (274, 273, 286, 287), (273, 272, 285, 286), (272, 271, 284, 285), (271, 270, 283, 284), (270, 269, 282, 283), (269, 268, 281, 282), (268, 267, 280, 281), (267, 266, 279, 280), (266, 265, 278, 279), (265, 264, 277, 278), (14, 263, 276, 16), (263, 262, 275, 276), (262, 261, 274, 275), (261, 260, 273, 274), (260, 259, 272, 273), (259, 258, 271, 272), (258, 257, 270, 271), (257, 256, 269, 270), (256, 255, 268, 269), (255, 254, 267, 268), (254, 253, 266, 267), (253, 252, 265, 266), (252, 251, 264, 265), (12, 250, 263, 14), (250, 249, 262, 263), (249, 248, 261, 262), (248, 247, 260, 261), (247, 246, 259, 260), (246, 245, 258, 259), (245, 244, 257, 258), (244, 243, 256, 257), (243, 242, 255, 256), (242, 241, 254, 255), (241, 240, 253, 254), (240, 239, 252, 253), (239, 238, 251, 252), (10, 237, 250, 12), (237, 236, 249, 250), (236, 235, 248, 249), (235, 234, 247, 248), (234, 233, 246, 247), (233, 232, 245, 246), (232, 231, 244, 245), (231, 230, 243, 244), (230, 229, 242, 243), (229, 228, 241, 242), (228, 227, 240, 241), (227, 226, 239, 240), (226, 225, 238, 239), (8, 224, 237, 10), (224, 223, 236, 237), (223, 222, 235, 236), (222, 221, 234, 235), (221, 220, 233, 234), (220, 219, 232, 233), (219, 218, 231, 232), (218, 217, 230, 231), (217, 216, 229, 230), (216, 215, 228, 229), (215, 214, 227, 228), (214, 213, 226, 227), (213, 212, 225, 226), (6, 211, 224, 8), (211, 210, 223, 224), (210, 209, 222, 223), (209, 208, 221, 222), (208, 207, 220, 221), (207, 206, 219, 220), (206, 205, 218, 219), (205, 204, 217, 218), (204, 203, 216, 217), (203, 202, 215, 216), (202, 201, 214, 215), (201, 200, 213, 214), (200, 199, 212, 213), (4, 198, 211, 6), (198, 197, 210, 211), (197, 196, 209, 210), (196, 195, 208, 209), (195, 194, 207, 208), (194, 193, 206, 207), (193, 192, 205, 206), (192, 191, 204, 205), (191, 190, 203, 204), (190, 189, 202, 203), (189, 188, 201, 202), (188, 187, 200, 201), (187, 186, 199, 200), (2, 185, 198, 4), (185, 184, 197, 198), (184, 183, 196, 197), (183, 182, 195, 196), (182, 181, 194, 195), (181, 180, 193, 194), (180, 179, 192, 193), (179, 178, 191, 192), (178, 177, 190, 191), (177, 176, 189, 190), (176, 175, 188, 189), (175, 174, 187, 188), (174, 173, 186, 187), (0, 160, 185, 2), (160, 161, 184, 185), (161, 162, 183, 184), (162, 163, 182, 183), (163, 164, 181, 182), (164, 165, 180, 181), (165, 166, 179, 180), (166, 167, 178, 179), (167, 168, 177, 178), (168, 169, 176, 177), (169, 170, 175, 176), (170, 171, 174, 175), (171, 172, 173, 174)])
_uv = me_cylinder.uv_layers.new(name='UVMap')
_uv.uv.foreach_set('vector', [0.3884, 0.5299, 0.3836, 0.6122, 0.3729, 0.6106, 0.377, 0.529, 0.377, 0.529, 0.3729, 0.6106, 0.3623, 0.6093, 0.3661, 0.5283, 0.3661, 0.5283, 0.3623, 0.6093, 0.3517, 0.6082, 0.3558, 0.5276, 0.3558, 0.5276, 0.3517, 0.6082, 0.3411, 0.6074, 0.3458, 0.5271, 0.3458, 0.5271, 0.3411, 0.6074, 0.3304, 0.6069, 0.3359, 0.5267, 0.3359, 0.5267, 0.3304, 0.6069, 0.3198, 0.6065, 0.3259, 0.5265, 0.3259, 0.5265, 0.3198, 0.6065, 0.309, 0.6064, 0.3156, 0.5263, 0.3156, 0.5263, 0.309, 0.6064, 0.2982, 0.6065, 0.3048, 0.5261, 0.3048, 0.5261, 0.2982, 0.6065, 0.2872, 0.6067, 0.2936, 0.5261, 0.2936, 0.5261, 0.2872, 0.6067, 0.2762, 0.607, 0.2818, 0.5261, 0.2818, 0.5261, 0.2762, 0.607, 0.2652, 0.6073, 0.2697, 0.5261, 0.2697, 0.5261, 0.2652, 0.6073, 0.2542, 0.6076, 0.2573, 0.5261, 0.2573, 0.5261, 0.2542, 0.6076, 0.2432, 0.6079, 0.2448, 0.5261, 0.2448, 0.5261, 0.2432, 0.6079, 0.2323, 0.6082, 0.2324, 0.5262, 0.2324, 0.5262, 0.2323, 0.6082, 0.2215, 0.6084, 0.2201, 0.5262, 0.2201, 0.5262, 0.2215, 0.6084, 0.2107, 0.6085, 0.2082, 0.5262, 0.2082, 0.5262, 0.2107, 0.6085, 0.2, 0.6087, 0.1966, 0.5263, 0.1966, 0.5263, 0.2, 0.6087, 0.1892, 0.609, 0.1854, 0.5264, 0.1854, 0.5264, 0.1892, 0.609, 0.1785, 0.6093, 0.1746, 0.5266, 0.1746, 0.5266, 0.1785, 0.6093, 0.1677, 0.6097, 0.1639, 0.5269, 0.1639, 0.5269, 0.1677, 0.6097, 0.157, 0.6101, 0.1533, 0.5274, 0.1533, 0.5274, 0.157, 0.6101, 0.1463, 0.6107, 0.1426, 0.528, 0.1426, 0.528, 0.1463, 0.6107, 0.1356, 0.6113, 0.1317, 0.5287, 0.1317, 0.5287, 0.1356, 0.6113, 0.1249, 0.6121, 0.1204, 0.5296, 0.1204, 0.5296, 0.1249, 0.6121, 0.1141, 0.6129, 0.1087, 0.5305, 0.1087, 0.5305, 0.1141, 0.6129, 0.1033, 0.6137, 0.09662, 0.5314, 0.09662, 0.5314, 0.1033, 0.6137, 0.09243, 0.6145, 0.08416, 0.5324, 0.08416, 0.5324, 0.09243, 0.6145, 0.0815, 0.6153, 0.07147, 0.5334, 0.07147, 0.5334, 0.0815, 0.6153, 0.0705, 0.6161, 0.0587, 0.5343, 0.0587, 0.5343, 0.0705, 0.6161, 0.05946, 0.6169, 0.04601, 0.5352, 0.6096, 0.8535, 0.6101, 0.8343, 0.6583, 0.8305, 0.6577, 0.8595, 0.04601, 0.5352, 0.05946, 0.6169, 0.04842, 0.6178, 0.03353, 0.5361, 0.03353, 0.5361, 0.04842, 0.6178, 0.03744, 0.6188, 0.02139, 0.537, 0.02151, 0.8785, 0.03585, 0.8173, 0.1059, 0.774, 0.1655, 0.7538, 0.2063, 0.7453, 0.2405, 0.7465, 0.2659, 0.7526, 0.2856, 0.7634, 0.3025, 0.7745, 0.3149, 0.7875, 0.3242, 0.7999, 0.3299, 0.8128, 0.3331, 0.8254, 0.3333, 0.8376, 0.3308, 0.8495, 0.3256, 0.8603, 0.3216, 0.8762, 0.3156, 0.8889, 0.3084, 0.8988, 0.3013, 0.911, 0.292, 0.9213, 0.2815, 0.9296, 0.2689, 0.9363, 0.2555, 0.941, 0.2347, 0.9474, 0.2133, 0.9515, 0.1892, 0.954, 0.1646, 0.9547, 0.1351, 0.9518, 0.1046, 0.9477, 0.06817, 0.9389, 0.02887, 0.9303, 0.8379, 0.9411, 0.8192, 0.941, 0.8009, 0.9372, 0.7836, 0.9299, 0.768, 0.9194, 0.7548, 0.9062, 0.7444, 0.8907, 0.7373, 0.8735, 0.7337, 0.8554, 0.7337, 0.8368, 0.7373, 0.8186, 0.7444, 0.8015, 0.7547, 0.7861, 0.7678, 0.773, 0.7832, 0.7627, 0.8003, 0.7556, 0.8185, 0.752, 0.837, 0.752, 0.8552, 0.7556, 0.8723, 0.7627, 0.8878, 0.7731, 0.901, 0.7863, 0.9114, 0.8018, 0.9187, 0.8191, 0.9224, 0.8375, 0.9226, 0.8562, 0.9191, 0.8745, 0.9122, 0.8918, 0.9019, 0.9073, 0.8888, 0.9204, 0.8734, 0.9307, 0.8562, 0.9377, 0.9226, 0.8562, 0.9224, 0.8375, 0.9711, 0.8323, 0.9713, 0.8607, 0.422, 0.8192, 0.4181, 0.8377, 0.3684, 0.8335, 0.374, 0.8057, 0.9191, 0.8745, 0.9226, 0.8562, 0.9713, 0.8607, 0.9659, 0.8885, 0.5032, 0.9417, 0.5219, 0.9416, 0.5263, 0.9912, 0.498, 0.9913, 0.9122, 0.8918, 0.9191, 0.8745, 0.9659, 0.8885, 0.9553, 0.9147, 0.6101, 0.8343, 0.6069, 0.8156, 0.6533, 0.8022, 0.6583, 0.8305, 0.9019, 0.9073, 0.9122, 0.8918, 0.9553, 0.9147, 0.9397, 0.9383, 0.8009, 0.9372, 0.8192, 0.941, 0.8141, 0.9896, 0.7863, 0.9839, 0.4181, 0.8377, 0.418, 0.8565, 0.3684, 0.8618, 0.3684, 0.8335, 0.8888, 0.9204, 0.9019, 0.9073, 0.9397, 0.9383, 0.9199, 0.9582, 0.7836, 0.9299, 0.8009, 0.9372, 0.7863, 0.9839, 0.7601, 0.9729, 0.5219, 0.9416, 0.5403, 0.9378, 0.5541, 0.9857, 0.5263, 0.9912, 0.8734, 0.9307, 0.8888, 0.9204, 0.9199, 0.9582, 0.8964, 0.9738, 0.768, 0.9194, 0.7836, 0.9299, 0.7601, 0.9729, 0.7366, 0.9572, 0.6069, 0.8156, 0.6001, 0.798, 0.6429, 0.7755, 0.6533, 0.8022, 0.8562, 0.9377, 0.8734, 0.9307, 0.8964, 0.9738, 0.8702, 0.9845, 0.7548, 0.9062, 0.768, 0.9194, 0.7366, 0.9572, 0.7167, 0.9373, 0.418, 0.8565, 0.4215, 0.8749, 0.3739, 0.8896, 0.3684, 0.8618, 0.8379, 0.9411, 0.8562, 0.9377, 0.8702, 0.9845, 0.8424, 0.9898, 0.7444, 0.8907, 0.7548, 0.9062, 0.7167, 0.9373, 0.701, 0.9138, 0.5403, 0.9378, 0.5577, 0.9304, 0.5803, 0.9747, 0.5541, 0.9857, 0.8192, 0.941, 0.8379, 0.9411, 0.8424, 0.9898, 0.8141, 0.9896, 0.7373, 0.8735, 0.7444, 0.8907, 0.701, 0.9138, 0.6902, 0.8878, 0.6001, 0.798, 0.59, 0.7823, 0.6275, 0.7517, 0.6429, 0.7755, 0.5061, 0.7494, 0.4873, 0.7536, 0.4718, 0.7076, 0.5002, 0.7014, 0.7337, 0.8554, 0.7373, 0.8735, 0.6902, 0.8878, 0.6847, 0.8602, 0.4215, 0.8749, 0.4285, 0.8922, 0.3848, 0.9158, 0.3739, 0.8896, 0.7337, 0.8368, 0.7337, 0.8554, 0.6847, 0.8602, 0.6847, 0.832, 0.5577, 0.9304, 0.5735, 0.9197, 0.604, 0.9588, 0.5803, 0.9747, 0.7373, 0.8186, 0.7337, 0.8368, 0.6847, 0.832, 0.6902, 0.8044, 0.59, 0.7823, 0.5769, 0.7691, 0.6075, 0.7316, 0.6275, 0.7517, 0.9998, 0.425, 0.9998, 0.4428, 0.9658, 0.4414, 0.9658, 0.4238, 0.9974, 0.2651, 0.9977, 0.2826, 0.9637, 0.2832, 0.9635, 0.2657, 0.9948, 0.1072, 0.9951, 0.1248, 0.9611, 0.1254, 0.9608, 0.1079, 0.9985, 0.4957, 0.9974, 0.5132, 0.9634, 0.5116, 0.9644, 0.4941, 0.9986, 0.3355, 0.9989, 0.3532, 0.9649, 0.3533, 0.9646, 0.3358, 0.996, 0.1774, 0.9963, 0.195, 0.9623, 0.1955, 0.962, 0.178, 0.9933, 0.01814, 0.9936, 0.03612, 0.9596, 0.03768, 0.9593, 0.02003, 0.9997, 0.407, 0.9998, 0.425, 0.9658, 0.4238, 0.9657, 0.4061, 0.9971, 0.2476, 0.9974, 0.2651, 0.9635, 0.2657, 0.9632, 0.2481, 0.9945, 0.08959, 0.9948, 0.1072, 0.9608, 0.1079, 0.9605, 0.09035, 0.9992, 0.4781, 0.9985, 0.4957, 0.9644, 0.4941, 0.9651, 0.4766, 0.9983, 0.3178, 0.9986, 0.3355, 0.9646, 0.3358, 0.9643, 0.3183, 0.9957, 0.1599, 0.996, 0.1774, 0.962, 0.178, 0.9617, 0.1605, 0.9946, 0.5485, 0.9929, 0.5663, 0.9589, 0.5642, 0.9606, 0.5467, 0.9928, 0.0001612, 0.9933, 0.01814, 0.9593, 0.02003, 0.9589, 0.002373, 0.9994, 0.389, 0.9997, 0.407, 0.9657, 0.4061, 0.9654, 0.3885, 0.9969, 0.23, 0.9971, 0.2476, 0.9632, 0.2481, 0.9629, 0.2306, 0.9942, 0.07186, 0.9945, 0.08959, 0.9605, 0.09035, 0.9602, 0.07282, 0.9996, 0.4605, 0.9992, 0.4781, 0.9651, 0.4766, 0.9656, 0.459, 0.998, 0.3002, 0.9983, 0.3178, 0.9643, 0.3183, 0.964, 0.3007, 0.9954, 0.1424, 0.9957, 0.1599, 0.9617, 0.1605, 0.9614, 0.1429, 0.9961, 0.5308, 0.9946, 0.5485, 0.9606, 0.5467, 0.9621, 0.5291, 0.9992, 0.3711, 0.9994, 0.389, 0.9654, 0.3885, 0.9652, 0.3709, 0.9966, 0.2125, 0.9969, 0.23, 0.9629, 0.2306, 0.9626, 0.2131, 0.9939, 0.05404, 0.9942, 0.07186, 0.9602, 0.07282, 0.9599, 0.05528, 0.9998, 0.4428, 0.9996, 0.4605, 0.9656, 0.459, 0.9658, 0.4414, 0.9977, 0.2826, 0.998, 0.3002, 0.964, 0.3007, 0.9637, 0.2832, 0.9951, 0.1248, 0.9954, 0.1424, 0.9614, 0.1429, 0.9611, 0.1254, 0.9974, 0.5132, 0.9961, 0.5308, 0.9621, 0.5291, 0.9634, 0.5116, 0.9989, 0.3532, 0.9992, 0.3711, 0.9652, 0.3709, 0.9649, 0.3533, 0.9963, 0.195, 0.9966, 0.2125, 0.9626, 0.2131, 0.9623, 0.1955, 0.9936, 0.03612, 0.9939, 0.05404, 0.9599, 0.05528, 0.9596, 0.03768, 0.9224, 0.8375, 0.9187, 0.8191, 0.9654, 0.8045, 0.9711, 0.8323, 0.4848, 0.9382, 0.5032, 0.9417, 0.498, 0.9913, 0.4703, 0.9858, 0.5252, 0.7489, 0.5061, 0.7494, 0.5002, 0.7014, 0.5291, 0.7007, 0.9187, 0.8191, 0.9114, 0.8018, 0.9546, 0.7784, 0.9654, 0.8045, 0.4294, 0.8017, 0.422, 0.8192, 0.374, 0.8057, 0.385, 0.7794, 0.9114, 0.8018, 0.901, 0.7863, 0.9389, 0.7549, 0.9546, 0.7784, 0.6055, 0.8723, 0.6096, 0.8535, 0.6577, 0.8595, 0.6516, 0.8879, 0.901, 0.7863, 0.8878, 0.7731, 0.9189, 0.735, 0.9389, 0.7549, 0.4675, 0.9312, 0.4848, 0.9382, 0.4703, 0.9858, 0.4441, 0.975, 0.8878, 0.7731, 0.8723, 0.7627, 0.8955, 0.7193, 0.9189, 0.735, 0.44, 0.7859, 0.4294, 0.8017, 0.385, 0.7794, 0.4009, 0.7556, 0.5438, 0.7521, 0.5252, 0.7489, 0.5291, 0.7007, 0.5573, 0.7056, 0.8723, 0.7627, 0.8552, 0.7556, 0.8695, 0.7085, 0.8955, 0.7193, 0.5979, 0.8901, 0.6055, 0.8723, 0.6516, 0.8879, 0.6403, 0.9146, 0.8552, 0.7556, 0.837, 0.752, 0.8419, 0.703, 0.8695, 0.7085, 0.452, 0.9209, 0.4675, 0.9312, 0.4441, 0.975, 0.4205, 0.9593, 0.837, 0.752, 0.8185, 0.752, 0.8137, 0.703, 0.8419, 0.703, 0.4536, 0.7722, 0.44, 0.7859, 0.4009, 0.7556, 0.4212, 0.7352, 0.5613, 0.7589, 0.5438, 0.7521, 0.5573, 0.7056, 0.5838, 0.7161, 0.8185, 0.752, 0.8003, 0.7556, 0.786, 0.7085, 0.8137, 0.703, 0.5871, 0.9061, 0.5979, 0.8901, 0.6403, 0.9146, 0.6243, 0.9385, 0.8003, 0.7556, 0.7832, 0.7627, 0.76, 0.7193, 0.786, 0.7085, 0.4388, 0.9077, 0.452, 0.9209, 0.4205, 0.9593, 0.4005, 0.9393, 0.7832, 0.7627, 0.7678, 0.773, 0.7366, 0.735, 0.76, 0.7193, 0.4696, 0.7613, 0.4536, 0.7722, 0.4212, 0.7352, 0.4451, 0.719, 0.5769, 0.7691, 0.5613, 0.7589, 0.5838, 0.7161, 0.6075, 0.7316, 0.7678, 0.773, 0.7547, 0.7861, 0.7167, 0.7549, 0.7366, 0.735, 0.5735, 0.9197, 0.5871, 0.9061, 0.6243, 0.9385, 0.604, 0.9588, 0.7547, 0.7861, 0.7444, 0.8015, 0.701, 0.7783, 0.7167, 0.7549, 0.4285, 0.8922, 0.4388, 0.9077, 0.4005, 0.9393, 0.3848, 0.9158, 0.7444, 0.8015, 0.7373, 0.8186, 0.6902, 0.8044, 0.701, 0.7783, 0.4873, 0.7536, 0.4696, 0.7613, 0.4451, 0.719, 0.4718, 0.7076, 0.6372, 0.07583, 0.6325, 0.07642, 0.632, 0.07108, 0.6403, 0.07153, 0.6325, 0.07642, 0.5747, 0.1007, 0.5675, 0.09181, 0.632, 0.07108, 0.5747, 0.1007, 0.5281, 0.1687, 0.517, 0.1615, 0.5675, 0.09181, 0.5281, 0.1687, 0.4902, 0.2585, 0.4782, 0.2531, 0.517, 0.1615, 0.4902, 0.2585, 0.4607, 0.3594, 0.4467, 0.3567, 0.4782, 0.2531, 0.4607, 0.3594, 0.4522, 0.4697, 0.4367, 0.4703, 0.4467, 0.3567, 0.4522, 0.4697, 0.4524, 0.5877, 0.4367, 0.5892, 0.4367, 0.4703, 0.03055, 0.04769, 0.03061, 0.1288, 0.0196, 0.1283, 0.01962, 0.04698, 0.03061, 0.1288, 0.03465, 0.2088, 0.02267, 0.2091, 0.0196, 0.1283, 0.03465, 0.2088, 0.03228, 0.2898, 0.0202, 0.2905, 0.02267, 0.2091, 0.03228, 0.2898, 0.03402, 0.3721, 0.02268, 0.3725, 0.0202, 0.2905, 0.03402, 0.3721, 0.03196, 0.4543, 0.0196, 0.4548, 0.02268, 0.3725, 0.03196, 0.4543, 0.03353, 0.5361, 0.02139, 0.537, 0.0196, 0.4548, 0.6395, 0.07919, 0.6316, 0.08175, 0.6325, 0.07642, 0.6372, 0.07583, 0.6316, 0.08175, 0.5817, 0.1086, 0.5747, 0.1007, 0.6325, 0.07642, 0.5817, 0.1086, 0.5389, 0.1751, 0.5281, 0.1687, 0.5747, 0.1007, 0.5389, 0.1751, 0.5022, 0.2632, 0.4902, 0.2585, 0.5281, 0.1687, 0.5022, 0.2632, 0.474, 0.362, 0.4607, 0.3594, 0.4902, 0.2585, 0.474, 0.362, 0.4669, 0.4696, 0.4522, 0.4697, 0.4607, 0.3594, 0.4669, 0.4696, 0.4678, 0.5869, 0.4524, 0.5877, 0.4522, 0.4697, 0.04121, 0.04829, 0.04165, 0.1293, 0.03061, 0.1288, 0.03055, 0.04769, 0.04165, 0.1293, 0.04655, 0.2086, 0.03465, 0.2088, 0.03061, 0.1288, 0.04655, 0.2086, 0.0443, 0.2891, 0.03228, 0.2898, 0.03465, 0.2088, 0.0443, 0.2891, 0.04543, 0.3716, 0.03402, 0.3721, 0.03228, 0.2898, 0.04543, 0.3716, 0.04468, 0.4536, 0.03196, 0.4543, 0.03402, 0.3721, 0.04468, 0.4536, 0.04601, 0.5352, 0.03353, 0.5361, 0.03196, 0.4543, 0.6416, 0.08238, 0.6316, 0.08653, 0.6316, 0.08175, 0.6395, 0.07919, 0.6316, 0.08653, 0.5884, 0.1156, 0.5817, 0.1086, 0.6316, 0.08175, 0.5884, 0.1156, 0.5496, 0.1808, 0.5389, 0.1751, 0.5817, 0.1086, 0.5496, 0.1808, 0.5143, 0.2673, 0.5022, 0.2632, 0.5389, 0.1751, 0.5143, 0.2673, 0.4868, 0.3643, 0.474, 0.362, 0.5022, 0.2632, 0.4868, 0.3643, 0.4813, 0.4701, 0.4669, 0.4696, 0.474, 0.362, 0.4813, 0.4701, 0.4829, 0.5868, 0.4678, 0.5869, 0.4669, 0.4696, 0.05172, 0.04877, 0.05274, 0.1297, 0.04165, 0.1293, 0.04121, 0.04829, 0.05274, 0.1297, 0.05829, 0.2084, 0.04655, 0.2086, 0.04165, 0.1293, 0.05829, 0.2084, 0.05621, 0.2883, 0.0443, 0.2891, 0.04655, 0.2086, 0.05621, 0.2883, 0.05691, 0.3711, 0.04543, 0.3716, 0.0443, 0.2891, 0.05691, 0.3711, 0.05762, 0.4529, 0.04468, 0.4536, 0.04543, 0.3716, 0.05762, 0.4529, 0.0587, 0.5343, 0.04601, 0.5352, 0.04468, 0.4536, 0.6435, 0.08481, 0.6325, 0.09079, 0.6316, 0.08653, 0.6416, 0.08238, 0.6325, 0.09079, 0.595, 0.1216, 0.5884, 0.1156, 0.6316, 0.08653, 0.595, 0.1216, 0.5599, 0.1857, 0.5496, 0.1808, 0.5884, 0.1156, 0.5599, 0.1857, 0.5267, 0.2709, 0.5143, 0.2673, 0.5496, 0.1808, 0.5267, 0.2709, 0.4998, 0.3666, 0.4868, 0.3643, 0.5143, 0.2673, 0.4998, 0.3666, 0.4955, 0.4712, 0.4813, 0.4701, 0.4868, 0.3643, 0.4955, 0.4712, 0.4982, 0.5866, 0.4829, 0.5868, 0.4813, 0.4701, 0.06222, 0.04912, 0.06384, 0.1301, 0.05274, 0.1297, 0.05172, 0.04877, 0.06384, 0.1301, 0.06976, 0.2082, 0.05829, 0.2084, 0.05274, 0.1297, 0.06976, 0.2082, 0.06796, 0.2875, 0.05621, 0.2883, 0.05829, 0.2084, 0.06796, 0.2875, 0.06845, 0.3705, 0.05691, 0.3711, 0.05621, 0.2883, 0.06845, 0.3705, 0.07061, 0.4521, 0.05762, 0.4529, 0.05691, 0.3711, 0.07061, 0.4521, 0.07147, 0.5334, 0.0587, 0.5343, 0.05762, 0.4529, 0.6454, 0.08707, 0.6339, 0.09459, 0.6325, 0.09079, 0.6435, 0.08481, 0.6339, 0.09459, 0.6013, 0.1267, 0.595, 0.1216, 0.6325, 0.09079, 0.6013, 0.1267, 0.57, 0.1899, 0.5599, 0.1857, 0.595, 0.1216, 0.57, 0.1899, 0.5394, 0.274, 0.5267, 0.2709, 0.5599, 0.1857, 0.5394, 0.274, 0.5133, 0.3687, 0.4998, 0.3666, 0.5267, 0.2709, 0.5133, 0.3687, 0.5101, 0.4726, 0.4955, 0.4712, 0.4998, 0.3666, 0.5101, 0.4726, 0.5135, 0.587, 0.4982, 0.5866, 0.4955, 0.4712, 0.07286, 0.04931, 0.07493, 0.1304, 0.06384, 0.1301, 0.06222, 0.04912, 0.07493, 0.1304, 0.08089, 0.208, 0.06976, 0.2082, 0.06384, 0.1301, 0.08089, 0.208, 0.07951, 0.2868, 0.06796, 0.2875, 0.06976, 0.2082, 0.07951, 0.2868, 0.08002, 0.3699, 0.06845, 0.3705, 0.06796, 0.2875, 0.08002, 0.3699, 0.08344, 0.4514, 0.07061, 0.4521, 0.06845, 0.3705, 0.08344, 0.4514, 0.08416, 0.5324, 0.07147, 0.5334, 0.07061, 0.4521, 0.6473, 0.08874, 0.6357, 0.09795, 0.6339, 0.09459, 0.6454, 0.08707, 0.6357, 0.09795, 0.6075, 0.1312, 0.6013, 0.1267, 0.6339, 0.09459, 0.6075, 0.1312, 0.5798, 0.1936, 0.57, 0.1899, 0.6013, 0.1267, 0.5798, 0.1936, 0.5523, 0.2767, 0.5394, 0.274, 0.57, 0.1899, 0.5523, 0.2767, 0.5273, 0.3709, 0.5133, 0.3687, 0.5394, 0.274, 0.5273, 0.3709, 0.525, 0.4744, 0.5101, 0.4726, 0.5133, 0.3687, 0.525, 0.4744, 0.529, 0.5878, 0.5135, 0.587, 0.5101, 0.4726, 0.08373, 0.0493, 0.08595, 0.1305, 0.07493, 0.1304, 0.07286, 0.04931, 0.08595, 0.1305, 0.09161, 0.2079, 0.08089, 0.208, 0.07493, 0.1304, 0.09161, 0.2079, 0.09082, 0.2861, 0.07951, 0.2868, 0.08089, 0.208, 0.09082, 0.2861, 0.09161, 0.3693, 0.08002, 0.3699, 0.07951, 0.2868, 0.09161, 0.3693, 0.09594, 0.4507, 0.08344, 0.4514, 0.08002, 0.3699, 0.09594, 0.4507, 0.09662, 0.5314, 0.08416, 0.5324, 0.08344, 0.4514, 0.6492, 0.09024, 0.638, 0.1009, 0.6357, 0.09795, 0.6473, 0.08874, 0.638, 0.1009, 0.6136, 0.135, 0.6075, 0.1312, 0.6357, 0.09795, 0.6136, 0.135, 0.5895, 0.1967, 0.5798, 0.1936, 0.6075, 0.1312, 0.5895, 0.1967, 0.5654, 0.279, 0.5523, 0.2767, 0.5798, 0.1936, 0.5654, 0.279, 0.5419, 0.3729, 0.5273, 0.3709, 0.5523, 0.2767, 0.5419, 0.3729, 0.5406, 0.4763, 0.525, 0.4744, 0.5273, 0.3709, 0.5406, 0.4763, 0.5448, 0.5889, 0.529, 0.5878, 0.525, 0.4744, 0.09492, 0.04905, 0.09688, 0.1305, 0.08595, 0.1305, 0.08373, 0.0493, 0.09688, 0.1305, 0.1019, 0.2076, 0.09161, 0.2079, 0.08595, 0.1305, 0.1019, 0.2076, 0.1019, 0.2855, 0.09082, 0.2861, 0.09161, 0.2079, 0.1019, 0.2855, 0.1032, 0.3688, 0.09161, 0.3693, 0.09082, 0.2861, 0.1032, 0.3688, 0.1079, 0.45, 0.09594, 0.4507, 0.09161, 0.3693, 0.1079, 0.45, 0.1087, 0.5305, 0.09662, 0.5314, 0.09594, 0.4507, 0.6511, 0.09143, 0.6405, 0.1035, 0.638, 0.1009, 0.6492, 0.09024, 0.6405, 0.1035, 0.6196, 0.1383, 0.6136, 0.135, 0.638, 0.1009, 0.6196, 0.1383, 0.599, 0.1993, 0.5895, 0.1967, 0.6136, 0.135, 0.599, 0.1993, 0.5785, 0.2809, 0.5654, 0.279, 0.5895, 0.1967, 0.5785, 0.2809, 0.5571, 0.3748, 0.5419, 0.3729, 0.5654, 0.279, 0.5571, 0.3748, 0.5567, 0.4784, 0.5406, 0.4763, 0.5419, 0.3729, 0.5567, 0.4784, 0.5609, 0.5903, 0.5448, 0.5889, 0.5406, 0.4763, 0.1065, 0.04851, 0.1078, 0.1303, 0.09688, 0.1305, 0.09492, 0.04905, 0.1078, 0.1303, 0.1118, 0.2074, 0.1019, 0.2076, 0.09688, 0.1305, 0.1118, 0.2074, 0.1129, 0.285, 0.1019, 0.2855, 0.1019, 0.2076, 0.1129, 0.285, 0.1147, 0.3683, 0.1032, 0.3688, 0.1019, 0.2855, 0.1147, 0.3683, 0.1194, 0.4494, 0.1079, 0.45, 0.1032, 0.3688, 0.1194, 0.4494, 0.1204, 0.5296, 0.1087, 0.5305, 0.1079, 0.45, 0.653, 0.09241, 0.6432, 0.1057, 0.6405, 0.1035, 0.6511, 0.09143, 0.6432, 0.1057, 0.6256, 0.1411, 0.6196, 0.1383, 0.6405, 0.1035, 0.6256, 0.1411, 0.6083, 0.2015, 0.599, 0.1993, 0.6196, 0.1383, 0.6083, 0.2015, 0.5915, 0.2825, 0.5785, 0.2809, 0.599, 0.1993, 0.5915, 0.2825, 0.5726, 0.3765, 0.5571, 0.3748, 0.5785, 0.2809, 0.5726, 0.3765, 0.5734, 0.4806, 0.5567, 0.4784, 0.5571, 0.3748, 0.5734, 0.4806, 0.5775, 0.5917, 0.5609, 0.5903, 0.5567, 0.4784, 0.1184, 0.04766, 0.1186, 0.1299, 0.1078, 0.1303, 0.1065, 0.04851, 0.1186, 0.1299, 0.1214, 0.2072, 0.1118, 0.2074, 0.1078, 0.1303, 0.1214, 0.2072, 0.124, 0.2847, 0.1129, 0.285, 0.1118, 0.2074, 0.124, 0.2847, 0.1262, 0.3678, 0.1147, 0.3683, 0.1129, 0.285, 0.1262, 0.3678, 0.1303, 0.4489, 0.1194, 0.4494, 0.1147, 0.3683, 0.1303, 0.4489, 0.1317, 0.5287, 0.1204, 0.5296, 0.1194, 0.4494, 0.6543, 0.09301, 0.6462, 0.1075, 0.6432, 0.1057, 0.653, 0.09241, 0.6462, 0.1075, 0.6317, 0.1434, 0.6256, 0.1411, 0.6432, 0.1057, 0.6317, 0.1434, 0.6175, 0.2034, 0.6083, 0.2015, 0.6256, 0.1411, 0.6175, 0.2034, 0.6042, 0.2838, 0.5915, 0.2825, 0.6083, 0.2015, 0.6042, 0.2838, 0.5883, 0.3781, 0.5726, 0.3765, 0.5915, 0.2825, 0.5883, 0.3781, 0.5903, 0.4827, 0.5734, 0.4806, 0.5726, 0.3765, 0.5903, 0.4827, 0.5943, 0.5933, 0.5775, 0.5917, 0.5734, 0.4806, 0.1306, 0.0465, 0.1296, 0.1292, 0.1186, 0.1299, 0.1184, 0.04766, 0.1296, 0.1292, 0.1309, 0.207, 0.1214, 0.2072, 0.1186, 0.1299, 0.1309, 0.207, 0.1352, 0.2845, 0.124, 0.2847, 0.1214, 0.2072, 0.1352, 0.2845, 0.1378, 0.3673, 0.1262, 0.3678, 0.124, 0.2847, 0.1378, 0.3673, 0.1407, 0.4483, 0.1303, 0.4489, 0.1262, 0.3678, 0.1407, 0.4483, 0.1426, 0.528, 0.1317, 0.5287, 0.1303, 0.4489, 0.6557, 0.0934, 0.6493, 0.109, 0.6462, 0.1075, 0.6543, 0.09301, 0.6493, 0.109, 0.6379, 0.1453, 0.6317, 0.1434, 0.6462, 0.1075, 0.6379, 0.1453, 0.6266, 0.2048, 0.6175, 0.2034, 0.6317, 0.1434, 0.6266, 0.2048, 0.6166, 0.2847, 0.6042, 0.2838, 0.6175, 0.2034, 0.6166, 0.2847, 0.6039, 0.3794, 0.5883, 0.3781, 0.6042, 0.2838, 0.6039, 0.3794, 0.6074, 0.4846, 0.5903, 0.4827, 0.5883, 0.3781, 0.6074, 0.4846, 0.6114, 0.5947, 0.5943, 0.5933, 0.5903, 0.4827, 0.1429, 0.04505, 0.1408, 0.1282, 0.1296, 0.1292, 0.1306, 0.0465, 0.1408, 0.1282, 0.1406, 0.2067, 0.1309, 0.207, 0.1296, 0.1292, 0.1406, 0.2067, 0.1467, 0.2844, 0.1352, 0.2845, 0.1309, 0.207, 0.1467, 0.2844, 0.1493, 0.3669, 0.1378, 0.3673, 0.1352, 0.2845, 0.1493, 0.3669, 0.1507, 0.4477, 0.1407, 0.4483, 0.1378, 0.3673, 0.1507, 0.4477, 0.1533, 0.5274, 0.1426, 0.528, 0.1407, 0.4483, 0.6571, 0.09353, 0.6525, 0.1102, 0.6493, 0.109, 0.6557, 0.0934, 0.6525, 0.1102, 0.6441, 0.1468, 0.6379, 0.1453, 0.6493, 0.109, 0.6441, 0.1468, 0.6357, 0.2059, 0.6266, 0.2048, 0.6379, 0.1453, 0.6357, 0.2059, 0.6287, 0.2854, 0.6166, 0.2847, 0.6266, 0.2048, 0.6287, 0.2854, 0.6194, 0.3806, 0.6039, 0.3794, 0.6166, 0.2847, 0.6194, 0.3806, 0.6243, 0.4864, 0.6074, 0.4846, 0.6039, 0.3794, 0.6243, 0.4864, 0.6286, 0.5961, 0.6114, 0.5947, 0.6074, 0.4846, 0.1554, 0.04334, 0.1523, 0.127, 0.1408, 0.1282, 0.1429, 0.04505, 0.1523, 0.127, 0.1508, 0.2065, 0.1406, 0.2067, 0.1408, 0.1282, 0.1508, 0.2065, 0.1586, 0.2844, 0.1467, 0.2844, 0.1406, 0.2067, 0.1586, 0.2844, 0.161, 0.3664, 0.1493, 0.3669, 0.1467, 0.2844, 0.161, 0.3664, 0.1606, 0.4471, 0.1507, 0.4477, 0.1493, 0.3669, 0.1606, 0.4471, 0.1639, 0.5269, 0.1533, 0.5274, 0.1507, 0.4477, 0.6585, 0.09343, 0.6559, 0.111, 0.6525, 0.1102, 0.6571, 0.09353, 0.6559, 0.111, 0.6505, 0.1478, 0.6441, 0.1468, 0.6525, 0.1102, 0.6505, 0.1478, 0.6449, 0.2067, 0.6357, 0.2059, 0.6441, 0.1468, 0.6449, 0.2067, 0.6406, 0.2858, 0.6287, 0.2854, 0.6357, 0.2059, 0.6406, 0.2858, 0.6346, 0.3814, 0.6194, 0.3806, 0.6287, 0.2854, 0.6346, 0.3814, 0.6408, 0.488, 0.6243, 0.4864, 0.6194, 0.3806, 0.6408, 0.488, 0.6457, 0.5972, 0.6286, 0.5961, 0.6243, 0.4864, 0.1678, 0.04142, 0.1641, 0.1256, 0.1523, 0.127, 0.1554, 0.04334, 0.1641, 0.1256, 0.1616, 0.2062, 0.1508, 0.2065, 0.1523, 0.127, 0.1616, 0.2062, 0.1709, 0.2845, 0.1586, 0.2844, 0.1508, 0.2065, 0.1709, 0.2845, 0.1727, 0.3659, 0.161, 0.3664, 0.1586, 0.2844, 0.1727, 0.3659, 0.1706, 0.4467, 0.1606, 0.4471, 0.161, 0.3664, 0.1706, 0.4467, 0.1746, 0.5266, 0.1639, 0.5269, 0.1606, 0.4471, 0.6598, 0.09304, 0.6593, 0.1115, 0.6559, 0.111, 0.6585, 0.09343, 0.6593, 0.1115, 0.6571, 0.1484, 0.6505, 0.1478, 0.6559, 0.111, 0.6571, 0.1484, 0.6542, 0.207, 0.6449, 0.2067, 0.6505, 0.1478, 0.6542, 0.207, 0.6522, 0.2859, 0.6406, 0.2858, 0.6449, 0.2067, 0.6522, 0.2859, 0.6494, 0.3821, 0.6346, 0.3814, 0.6406, 0.2858, 0.6494, 0.3821, 0.6569, 0.4892, 0.6408, 0.488, 0.6346, 0.3814, 0.6569, 0.4892, 0.6626, 0.598, 0.6457, 0.5972, 0.6408, 0.488, 0.1801, 0.03938, 0.1763, 0.1241, 0.1641, 0.1256, 0.1678, 0.04142, 0.1763, 0.1241, 0.1732, 0.2059, 0.1616, 0.2062, 0.1641, 0.1256, 0.1732, 0.2059, 0.1834, 0.2847, 0.1709, 0.2845, 0.1616, 0.2062, 0.1834, 0.2847, 0.1845, 0.3654, 0.1727, 0.3659, 0.1709, 0.2845, 0.1845, 0.3654, 0.181, 0.4463, 0.1706, 0.4467, 0.1727, 0.3659, 0.181, 0.4463, 0.1854, 0.5264, 0.1746, 0.5266, 0.1706, 0.4467, 0.661, 0.09281, 0.6628, 0.1116, 0.6593, 0.1115, 0.6598, 0.09304, 0.6628, 0.1116, 0.6639, 0.1486, 0.6571, 0.1484, 0.6593, 0.1115, 0.6639, 0.1486, 0.6637, 0.207, 0.6542, 0.207, 0.6571, 0.1484, 0.6637, 0.207, 0.6636, 0.2858, 0.6522, 0.2859, 0.6542, 0.207, 0.6636, 0.2858, 0.6639, 0.3824, 0.6494, 0.3821, 0.6522, 0.2859, 0.6639, 0.3824, 0.6724, 0.4902, 0.6569, 0.4892, 0.6494, 0.3821, 0.6724, 0.4902, 0.6791, 0.5985, 0.6626, 0.598, 0.6569, 0.4892, 0.1921, 0.03732, 0.1886, 0.1226, 0.1763, 0.1241, 0.1801, 0.03938, 0.1886, 0.1226, 0.1854, 0.2055, 0.1732, 0.2059, 0.1763, 0.1241, 0.1854, 0.2055, 0.1961, 0.2848, 0.1834, 0.2847, 0.1732, 0.2059, 0.1961, 0.2848, 0.1963, 0.3649, 0.1845, 0.3654, 0.1834, 0.2847, 0.1963, 0.3649, 0.1919, 0.4459, 0.181, 0.4463, 0.1845, 0.3654, 0.1919, 0.4459, 0.1966, 0.5263, 0.1854, 0.5264, 0.181, 0.4463, 0.6624, 0.0923, 0.6664, 0.1114, 0.6628, 0.1116, 0.661, 0.09281, 0.6664, 0.1114, 0.672, 0.1482, 0.6639, 0.1486, 0.6628, 0.1116, 0.672, 0.1482, 0.674, 0.2064, 0.6637, 0.207, 0.6639, 0.1486, 0.674, 0.2064, 0.6758, 0.2853, 0.6636, 0.2858, 0.6637, 0.207, 0.6758, 0.2853, 0.6781, 0.3823, 0.6639, 0.3824, 0.6636, 0.2858, 0.6781, 0.3823, 0.6883, 0.4908, 0.6724, 0.4902, 0.6639, 0.3824, 0.6883, 0.4908, 0.695, 0.5987, 0.6791, 0.5985, 0.6724, 0.4902, 0.2036, 0.03536, 0.201, 0.1211, 0.1886, 0.1226, 0.1921, 0.03732, 0.201, 0.1211, 0.1981, 0.2053, 0.1854, 0.2055, 0.1886, 0.1226, 0.1981, 0.2053, 0.2086, 0.285, 0.1961, 0.2848, 0.1854, 0.2055, 0.2086, 0.285, 0.2081, 0.3644, 0.1963, 0.3649, 0.1961, 0.2848, 0.2081, 0.3644, 0.2033, 0.4455, 0.1919, 0.4459, 0.1963, 0.3649, 0.2033, 0.4455, 0.2082, 0.5262, 0.1966, 0.5263, 0.1919, 0.4459, 0.6638, 0.09142, 0.67, 0.1107, 0.6662, 0.1115, 0.6624, 0.0923, 0.67, 0.1107, 0.6791, 0.1474, 0.6719, 0.1483, 0.6662, 0.1115, 0.6791, 0.1474, 0.6846, 0.2053, 0.674, 0.2064, 0.6719, 0.1483, 0.6846, 0.2053, 0.6884, 0.2843, 0.6759, 0.2853, 0.674, 0.2064, 0.6884, 0.2843, 0.6935, 0.3821, 0.6782, 0.3823, 0.6759, 0.2853, 0.6935, 0.3821, 0.7025, 0.4911, 0.6883, 0.4908, 0.6782, 0.3823, 0.7025, 0.4911, 0.7101, 0.5984, 0.695, 0.5987, 0.6883, 0.4908, 0.2147, 0.03362, 0.2133, 0.1198, 0.201, 0.1211, 0.2036, 0.03536, 0.2133, 0.1198, 0.2112, 0.2051, 0.1981, 0.2053, 0.201, 0.1211, 0.2112, 0.2051, 0.2208, 0.2852, 0.2086, 0.285, 0.1981, 0.2053, 0.2208, 0.2852, 0.2196, 0.3639, 0.2081, 0.3644, 0.2086, 0.285, 0.2196, 0.3639, 0.2153, 0.4453, 0.2033, 0.4455, 0.2081, 0.3644, 0.2153, 0.4453, 0.2201, 0.5262, 0.2082, 0.5262, 0.2033, 0.4455, 0.6649, 0.091, 0.6737, 0.1096, 0.67, 0.1107, 0.6638, 0.09142, 0.6737, 0.1096, 0.6864, 0.1461, 0.6791, 0.1474, 0.67, 0.1107, 0.6864, 0.1461, 0.6944, 0.2039, 0.6846, 0.2053, 0.6791, 0.1474, 0.6944, 0.2039, 0.6999, 0.2832, 0.6884, 0.2843, 0.6846, 0.2053, 0.6999, 0.2832, 0.7074, 0.3817, 0.6935, 0.3821, 0.6884, 0.2843, 0.7074, 0.3817, 0.7162, 0.4908, 0.7025, 0.4911, 0.6935, 0.3821, 0.7162, 0.4908, 0.7247, 0.5976, 0.7101, 0.5984, 0.7025, 0.4911, 0.2255, 0.03221, 0.2255, 0.1187, 0.2133, 0.1198, 0.2147, 0.03362, 0.2255, 0.1187, 0.2243, 0.2049, 0.2112, 0.2051, 0.2133, 0.1198, 0.2243, 0.2049, 0.2325, 0.2854, 0.2208, 0.2852, 0.2112, 0.2051, 0.2325, 0.2854, 0.231, 0.3636, 0.2196, 0.3639, 0.2208, 0.2852, 0.231, 0.3636, 0.2279, 0.4451, 0.2153, 0.4453, 0.2196, 0.3639, 0.2279, 0.4451, 0.2324, 0.5262, 0.2201, 0.5262, 0.2153, 0.4453, 0.6659, 0.0903, 0.6773, 0.1081, 0.6737, 0.1096, 0.6649, 0.091, 0.6773, 0.1081, 0.6936, 0.1443, 0.6864, 0.1461, 0.6737, 0.1096, 0.6936, 0.1443, 0.7043, 0.2021, 0.6944, 0.2039, 0.6864, 0.1461, 0.7043, 0.2021, 0.7115, 0.2818, 0.6999, 0.2832, 0.6944, 0.2039, 0.7115, 0.2818, 0.7213, 0.3808, 0.7074, 0.3817, 0.6999, 0.2832, 0.7213, 0.3808, 0.7295, 0.49, 0.7162, 0.4908, 0.7074, 0.3817, 0.7295, 0.49, 0.7388, 0.5964, 0.7247, 0.5976, 0.7162, 0.4908, 0.236, 0.03121, 0.2375, 0.1179, 0.2255, 0.1187, 0.2255, 0.03221, 0.2375, 0.1179, 0.2373, 0.2049, 0.2243, 0.2049, 0.2255, 0.1187, 0.2373, 0.2049, 0.2436, 0.2855, 0.2325, 0.2854, 0.2243, 0.2049, 0.2436, 0.2855, 0.2422, 0.3634, 0.231, 0.3636, 0.2325, 0.2854, 0.2422, 0.3634, 0.2408, 0.4451, 0.2279, 0.4451, 0.231, 0.3636, 0.2408, 0.4451, 0.2448, 0.5261, 0.2324, 0.5262, 0.2279, 0.4451, 0.6668, 0.0894, 0.681, 0.1062, 0.6773, 0.1081, 0.6659, 0.0903, 0.681, 0.1062, 0.7008, 0.1421, 0.6936, 0.1443, 0.6773, 0.1081, 0.7008, 0.1421, 0.714, 0.1999, 0.7043, 0.2021, 0.6936, 0.1443, 0.714, 0.1999, 0.7233, 0.2801, 0.7115, 0.2818, 0.7043, 0.2021, 0.7233, 0.2801, 0.7354, 0.3794, 0.7213, 0.3808, 0.7115, 0.2818, 0.7354, 0.3794, 0.7427, 0.4886, 0.7295, 0.49, 0.7213, 0.3808, 0.7427, 0.4886, 0.7527, 0.5947, 0.7388, 0.5964, 0.7295, 0.49, 0.2465, 0.03079, 0.2495, 0.1175, 0.2375, 0.1179, 0.236, 0.03121, 0.2495, 0.1175, 0.25, 0.2049, 0.2373, 0.2049, 0.2375, 0.1179, 0.25, 0.2049, 0.2541, 0.2856, 0.2436, 0.2855, 0.2373, 0.2049, 0.2541, 0.2856, 0.2533, 0.3633, 0.2422, 0.3634, 0.2436, 0.2855, 0.2533, 0.3633, 0.2539, 0.4452, 0.2408, 0.4451, 0.2422, 0.3634, 0.2539, 0.4452, 0.2573, 0.5261, 0.2448, 0.5261, 0.2408, 0.4451, 0.6674, 0.08826, 0.6846, 0.1037, 0.681, 0.1062, 0.6668, 0.0894, 0.6846, 0.1037, 0.7077, 0.1394, 0.7008, 0.1421, 0.681, 0.1062, 0.7077, 0.1394, 0.7236, 0.1974, 0.714, 0.1999, 0.7008, 0.1421, 0.7236, 0.1974, 0.7352, 0.2782, 0.7233, 0.2801, 0.714, 0.1999, 0.7352, 0.2782, 0.7497, 0.3775, 0.7354, 0.3794, 0.7233, 0.2801, 0.7497, 0.3775, 0.756, 0.4867, 0.7427, 0.4886, 0.7354, 0.3794, 0.756, 0.4867, 0.7667, 0.5924, 0.7527, 0.5947, 0.7427, 0.4886, 0.2571, 0.0308, 0.2614, 0.1173, 0.2495, 0.1175, 0.2465, 0.03079, 0.2614, 0.1173, 0.2623, 0.2049, 0.25, 0.2049, 0.2495, 0.1175, 0.2623, 0.2049, 0.2643, 0.2859, 0.2541, 0.2856, 0.25, 0.2049, 0.2643, 0.2859, 0.2643, 0.3635, 0.2533, 0.3633, 0.2541, 0.2856, 0.2643, 0.3635, 0.267, 0.4455, 0.2539, 0.4452, 0.2533, 0.3633, 0.267, 0.4455, 0.2697, 0.5261, 0.2573, 0.5261, 0.2539, 0.4452, 0.6679, 0.08692, 0.6881, 0.1008, 0.6846, 0.1037, 0.6674, 0.08826, 0.6881, 0.1008, 0.7144, 0.1365, 0.7077, 0.1394, 0.6846, 0.1037, 0.7144, 0.1365, 0.7329, 0.1946, 0.7236, 0.1974, 0.7077, 0.1394, 0.7329, 0.1946, 0.7474, 0.2761, 0.7352, 0.2782, 0.7236, 0.1974, 0.7474, 0.2761, 0.7645, 0.3752, 0.7497, 0.3775, 0.7352, 0.2782, 0.7645, 0.3752, 0.7697, 0.4841, 0.756, 0.4867, 0.7497, 0.3775, 0.7697, 0.4841, 0.781, 0.5897, 0.7667, 0.5924, 0.756, 0.4867, 0.268, 0.03122, 0.2734, 0.1174, 0.2614, 0.1173, 0.2571, 0.0308, 0.2734, 0.1174, 0.2744, 0.2048, 0.2623, 0.2049, 0.2614, 0.1173, 0.2744, 0.2048, 0.2744, 0.2861, 0.2643, 0.2859, 0.2623, 0.2049, 0.2744, 0.2861, 0.2754, 0.3639, 0.2643, 0.3635, 0.2643, 0.2859, 0.2754, 0.3639, 0.2799, 0.4459, 0.267, 0.4455, 0.2643, 0.3635, 0.2799, 0.4459, 0.2818, 0.5261, 0.2697, 0.5261, 0.267, 0.4455, 0.6681, 0.08536, 0.6914, 0.09735, 0.6881, 0.1008, 0.6679, 0.08692, 0.6914, 0.09735, 0.7208, 0.1332, 0.7144, 0.1365, 0.6881, 0.1008, 0.7208, 0.1332, 0.742, 0.1917, 0.7329, 0.1946, 0.7144, 0.1365, 0.742, 0.1917, 0.7598, 0.2738, 0.7474, 0.2761, 0.7329, 0.1946, 0.7598, 0.2738, 0.7796, 0.3725, 0.7645, 0.3752, 0.7474, 0.2761, 0.7796, 0.3725, 0.784, 0.481, 0.7697, 0.4841, 0.7645, 0.3752, 0.784, 0.481, 0.7958, 0.5865, 0.781, 0.5897, 0.7697, 0.4841, 0.2794, 0.03196, 0.2854, 0.1176, 0.2734, 0.1174, 0.268, 0.03122, 0.2854, 0.1176, 0.2862, 0.2048, 0.2744, 0.2048, 0.2734, 0.1174, 0.2862, 0.2048, 0.2845, 0.2862, 0.2744, 0.2861, 0.2744, 0.2048, 0.2845, 0.2862, 0.2866, 0.3644, 0.2754, 0.3639, 0.2744, 0.2861, 0.2866, 0.3644, 0.2924, 0.4464, 0.2799, 0.4459, 0.2754, 0.3639, 0.2924, 0.4464, 0.2936, 0.5261, 0.2818, 0.5261, 0.2799, 0.4459, 0.6681, 0.08355, 0.6946, 0.09335, 0.6914, 0.09735, 0.6681, 0.08536, 0.6946, 0.09335, 0.7269, 0.1296, 0.7208, 0.1332, 0.6914, 0.09735, 0.7269, 0.1296, 0.7511, 0.1888, 0.742, 0.1917, 0.7208, 0.1332, 0.7511, 0.1888, 0.7725, 0.2713, 0.7598, 0.2738, 0.742, 0.1917, 0.7725, 0.2713, 0.7952, 0.3693, 0.7796, 0.3725, 0.7598, 0.2738, 0.7952, 0.3693, 0.7989, 0.4774, 0.784, 0.481, 0.7796, 0.3725, 0.7989, 0.4774, 0.811, 0.5828, 0.7958, 0.5865, 0.784, 0.481, 0.2912, 0.03293, 0.2975, 0.118, 0.2854, 0.1176, 0.2794, 0.03196, 0.2975, 0.118, 0.2979, 0.2047, 0.2862, 0.2048, 0.2854, 0.1176, 0.2979, 0.2047, 0.2949, 0.2862, 0.2845, 0.2862, 0.2862, 0.2048, 0.2949, 0.2862, 0.2979, 0.365, 0.2866, 0.3644, 0.2845, 0.2862, 0.2979, 0.365, 0.3044, 0.447, 0.2924, 0.4464, 0.2866, 0.3644, 0.3044, 0.447, 0.3048, 0.5261, 0.2936, 0.5261, 0.2924, 0.4464, 0.6676, 0.08157, 0.6975, 0.08872, 0.6946, 0.09335, 0.6681, 0.08355, 0.6975, 0.08872, 0.7329, 0.1257, 0.7269, 0.1296, 0.6946, 0.09335, 0.7329, 0.1257, 0.7602, 0.1857, 0.7511, 0.1888, 0.7269, 0.1296, 0.7602, 0.1857, 0.7856, 0.2686, 0.7725, 0.2713, 0.7511, 0.1888, 0.7856, 0.2686, 0.8112, 0.3659, 0.7952, 0.3693, 0.7725, 0.2713, 0.8112, 0.3659, 0.8147, 0.4734, 0.7989, 0.4774, 0.7952, 0.3693, 0.8147, 0.4734, 0.8266, 0.5788, 0.811, 0.5828, 0.7989, 0.4774, 0.3035, 0.03404, 0.3097, 0.1186, 0.2975, 0.118, 0.2912, 0.03293, 0.3097, 0.1186, 0.3096, 0.2045, 0.2979, 0.2047, 0.2975, 0.118, 0.3096, 0.2045, 0.3056, 0.2862, 0.2949, 0.2862, 0.2979, 0.2047, 0.3056, 0.2862, 0.3094, 0.3656, 0.2979, 0.365, 0.2949, 0.2862, 0.3094, 0.3656, 0.3159, 0.4476, 0.3044, 0.447, 0.2979, 0.365, 0.3159, 0.4476, 0.3156, 0.5263, 0.3048, 0.5261, 0.3044, 0.447, 0.6669, 0.0794, 0.7003, 0.0834, 0.6975, 0.08872, 0.6676, 0.08157, 0.7003, 0.0834, 0.7392, 0.1213, 0.7329, 0.1257, 0.6975, 0.08872, 0.7392, 0.1213, 0.7697, 0.1824, 0.7602, 0.1857, 0.7329, 0.1257, 0.7697, 0.1824, 0.7991, 0.2658, 0.7856, 0.2686, 0.7602, 0.1857, 0.7991, 0.2658, 0.8274, 0.3623, 0.8112, 0.3659, 0.7856, 0.2686, 0.8274, 0.3623, 0.8311, 0.4691, 0.8147, 0.4734, 0.8112, 0.3659, 0.8311, 0.4691, 0.8424, 0.5746, 0.8266, 0.5788, 0.8147, 0.4734, 0.316, 0.03521, 0.3217, 0.1191, 0.3097, 0.1186, 0.3035, 0.03404, 0.3217, 0.1191, 0.3214, 0.2043, 0.3096, 0.2045, 0.3097, 0.1186, 0.3214, 0.2043, 0.3167, 0.2862, 0.3056, 0.2862, 0.3096, 0.2045, 0.3167, 0.2862, 0.321, 0.3662, 0.3094, 0.3656, 0.3056, 0.2862, 0.321, 0.3662, 0.3268, 0.4482, 0.3159, 0.4476, 0.3094, 0.3656, 0.3268, 0.4482, 0.3259, 0.5265, 0.3156, 0.5263, 0.3159, 0.4476, 0.6655, 0.07718, 0.7027, 0.07723, 0.7003, 0.0834, 0.6669, 0.0794, 0.7027, 0.07723, 0.7457, 0.1163, 0.7392, 0.1213, 0.7003, 0.0834, 0.7457, 0.1163, 0.7796, 0.1789, 0.7697, 0.1824, 0.7392, 0.1213, 0.7796, 0.1789, 0.8127, 0.2628, 0.7991, 0.2658, 0.7697, 0.1824, 0.8127, 0.2628, 0.8435, 0.3587, 0.8274, 0.3623, 0.7991, 0.2658, 0.8435, 0.3587, 0.848, 0.4646, 0.8311, 0.4691, 0.8274, 0.3623, 0.848, 0.4646, 0.8583, 0.5703, 0.8424, 0.5746, 0.8311, 0.4691, 0.3287, 0.03638, 0.3336, 0.1197, 0.3217, 0.1191, 0.316, 0.03521, 0.3336, 0.1197, 0.3331, 0.2041, 0.3214, 0.2043, 0.3217, 0.1191, 0.3331, 0.2041, 0.3282, 0.2861, 0.3167, 0.2862, 0.3214, 0.2043, 0.3282, 0.2861, 0.3326, 0.3667, 0.321, 0.3662, 0.3167, 0.2862, 0.3326, 0.3667, 0.3374, 0.4486, 0.3268, 0.4482, 0.321, 0.3662, 0.3374, 0.4486, 0.3359, 0.5267, 0.3259, 0.5265, 0.3268, 0.4482, 0.6631, 0.07471, 0.7047, 0.07006, 0.7027, 0.07723, 0.6655, 0.07718, 0.7047, 0.07006, 0.7526, 0.1104, 0.7457, 0.1163, 0.7027, 0.07723, 0.7526, 0.1104, 0.7902, 0.175, 0.7796, 0.1789, 0.7457, 0.1163, 0.7902, 0.175, 0.8265, 0.2598, 0.8127, 0.2628, 0.7796, 0.1789, 0.8265, 0.2598, 0.8593, 0.355, 0.8435, 0.3587, 0.8127, 0.2628, 0.8593, 0.355, 0.8649, 0.4602, 0.848, 0.4646, 0.8435, 0.3587, 0.8649, 0.4602, 0.8742, 0.566, 0.8583, 0.5703, 0.848, 0.4646, 0.3413, 0.03751, 0.3453, 0.1203, 0.3336, 0.1197, 0.3287, 0.03638, 0.3453, 0.1203, 0.345, 0.2039, 0.3331, 0.2041, 0.3336, 0.1197, 0.345, 0.2039, 0.3399, 0.2859, 0.3282, 0.2861, 0.3331, 0.2041, 0.3399, 0.2859, 0.3442, 0.367, 0.3326, 0.3667, 0.3282, 0.2861, 0.3442, 0.367, 0.3477, 0.449, 0.3374, 0.4486, 0.3326, 0.3667, 0.3477, 0.449, 0.3458, 0.5271, 0.3359, 0.5267, 0.3374, 0.4486, 0.6595, 0.07248, 0.7062, 0.06173, 0.7047, 0.07006, 0.6631, 0.07471, 0.7062, 0.06173, 0.7601, 0.1035, 0.7526, 0.1104, 0.7047, 0.07006, 0.7601, 0.1035, 0.8014, 0.1708, 0.7902, 0.175, 0.7526, 0.1104, 0.8014, 0.1708, 0.8402, 0.2566, 0.8265, 0.2598, 0.7902, 0.175, 0.8402, 0.2566, 0.8747, 0.3514, 0.8593, 0.355, 0.8265, 0.2598, 0.8747, 0.3514, 0.8816, 0.4558, 0.8649, 0.4602, 0.8593, 0.355, 0.8816, 0.4558, 0.8899, 0.5619, 0.8742, 0.566, 0.8649, 0.4602, 0.3538, 0.03855, 0.3567, 0.1208, 0.3453, 0.1203, 0.3413, 0.03751, 0.3567, 0.1208, 0.3568, 0.2037, 0.345, 0.2039, 0.3453, 0.1203, 0.3568, 0.2037, 0.3519, 0.2857, 0.3399, 0.2859, 0.345, 0.2039, 0.3519, 0.2857, 0.3557, 0.367, 0.3442, 0.367, 0.3399, 0.2859, 0.3557, 0.367, 0.358, 0.4491, 0.3477, 0.449, 0.3442, 0.367, 0.358, 0.4491, 0.3558, 0.5276, 0.3458, 0.5271, 0.3477, 0.449, 0.6538, 0.06979, 0.7072, 0.05208, 0.7062, 0.06173, 0.6595, 0.07248, 0.7072, 0.05208, 0.7683, 0.09555, 0.7601, 0.1035, 0.7062, 0.06173, 0.7683, 0.09555, 0.8133, 0.166, 0.8014, 0.1708, 0.7601, 0.1035, 0.8133, 0.166, 0.8537, 0.2534, 0.8402, 0.2566, 0.8014, 0.1708, 0.8537, 0.2534, 0.8894, 0.3479, 0.8747, 0.3514, 0.8402, 0.2566, 0.8894, 0.3479, 0.8977, 0.4519, 0.8816, 0.4558, 0.8747, 0.3514, 0.8977, 0.4519, 0.9051, 0.5581, 0.8899, 0.5619, 0.8816, 0.4558, 0.3659, 0.03949, 0.3679, 0.1213, 0.3567, 0.1208, 0.3538, 0.03855, 0.3679, 0.1213, 0.3688, 0.2035, 0.3568, 0.2037, 0.3567, 0.1208, 0.3688, 0.2035, 0.3639, 0.2854, 0.3519, 0.2857, 0.3568, 0.2037, 0.3639, 0.2854, 0.3672, 0.3669, 0.3557, 0.367, 0.3519, 0.2857, 0.3672, 0.3669, 0.3687, 0.449, 0.358, 0.4491, 0.3557, 0.367, 0.3687, 0.449, 0.3661, 0.5283, 0.3558, 0.5276, 0.358, 0.4491, 0.6456, 0.06807, 0.7075, 0.04089, 0.7072, 0.05208, 0.6538, 0.06979, 0.7075, 0.04089, 0.7772, 0.08638, 0.7683, 0.09555, 0.7072, 0.05208, 0.7772, 0.08638, 0.8258, 0.1609, 0.8133, 0.166, 0.7683, 0.09555, 0.8258, 0.1609, 0.8667, 0.2499, 0.8537, 0.2534, 0.8133, 0.166, 0.8667, 0.2499, 0.9035, 0.3446, 0.8894, 0.3479, 0.8537, 0.2534, 0.9035, 0.3446, 0.9131, 0.4483, 0.8977, 0.4519, 0.8894, 0.3479, 0.9131, 0.4483, 0.92, 0.5548, 0.9051, 0.5581, 0.8977, 0.4519, 0.3777, 0.0403, 0.379, 0.1218, 0.3679, 0.1213, 0.3659, 0.03949, 0.379, 0.1218, 0.3807, 0.2034, 0.3688, 0.2035, 0.3679, 0.1213, 0.3807, 0.2034, 0.376, 0.285, 0.3639, 0.2854, 0.3688, 0.2035, 0.376, 0.285, 0.3786, 0.3666, 0.3672, 0.3669, 0.3639, 0.2854, 0.3786, 0.3666, 0.3799, 0.4488, 0.3687, 0.449, 0.3672, 0.3669, 0.3799, 0.4488, 0.377, 0.529, 0.3661, 0.5283, 0.3687, 0.449, 0.6403, 0.07153, 0.707, 0.02796, 0.7075, 0.04089, 0.6456, 0.06807, 0.707, 0.02796, 0.7868, 0.07603, 0.7772, 0.08638, 0.7075, 0.04089, 0.7868, 0.07603, 0.8385, 0.1553, 0.8258, 0.1609, 0.7772, 0.08638, 0.8385, 0.1553, 0.8794, 0.2462, 0.8667, 0.2499, 0.8258, 0.1609, 0.8794, 0.2462, 0.9171, 0.3414, 0.9035, 0.3446, 0.8667, 0.2499, 0.9171, 0.3414, 0.9277, 0.4454, 0.9131, 0.4483, 0.9035, 0.3446, 0.9277, 0.4454, 0.9343, 0.5519, 0.92, 0.5548, 0.9131, 0.4483, 0.389, 0.041, 0.39, 0.1222, 0.379, 0.1218, 0.3777, 0.0403, 0.39, 0.1222, 0.3928, 0.2033, 0.3807, 0.2034, 0.379, 0.1218, 0.3928, 0.2033, 0.3881, 0.2846, 0.376, 0.285, 0.3807, 0.2034, 0.3881, 0.2846, 0.3898, 0.3661, 0.3786, 0.3666, 0.376, 0.285, 0.3898, 0.3661, 0.3916, 0.4484, 0.3799, 0.4488, 0.3786, 0.3666, 0.3916, 0.4484, 0.3884, 0.5299, 0.377, 0.529, 0.3799, 0.4488])
me_cylinder.update()

# ---- objects
ob_light = bpy.data.objects.new('Light', light_light)
ob_camera = bpy.data.objects.new('Camera', cam_camera)
ob_cube = bpy.data.objects.new('Cube', me_cube_002)
ob_cylinder = bpy.data.objects.new('Cylinder', me_cylinder)

# ---- transforms, parenting, visibility, modifiers, constraints
ob_light.location = (4.076, 1.005, 5.904)
ob_light.rotation_euler = (0.6503, 0.05522, 1.866)
ob_light.lock_rotations_4d = False
ob_light.empty_display_type = 'ARROWS'
ob_light.color = (0.0, 0.0, 0.0, 0.0)
ob_light.lineart.crease_threshold = 0.0
ob_camera.location = (7.359, -6.926, 4.958)
ob_camera.rotation_euler = (1.109, 0.0, 0.8149)
ob_camera.lock_rotations_4d = False
ob_camera.empty_display_type = 'ARROWS'
ob_camera.color = (0.0, 0.0, 0.0, 0.0)
ob_camera.display_type = 'WIRE'
ob_camera.lineart.crease_threshold = 0.0
ob_cube.location = (0.0, 0.0, 0.0)
ob_cube.scale = (2.065, 2.065, -0.1525)
ob_cylinder.location = (0.0, 0.0, -1.092)
ob_cylinder.scale = (0.4077, 0.4077, 0.4077)

# ---- collection membership
col_collection.objects.link(ob_light)
col_collection.objects.link(ob_camera)
col_collection.objects.link(ob_cube)
col_collection.objects.link(ob_cylinder)

# ---- scene / render settings (as saved in the file)
scene.camera = ob_camera
scene.frame_start = 1; scene.frame_end = 250; scene.frame_set(0)
scene.render.engine = 'BLENDER_EEVEE_NEXT'
scene.cycles.sampling_pattern = 'TABULATED_SOBOL'
scene.eevee.ray_tracing_options.trace_max_roughness = 0.0
bpy.context.view_layer.update()
